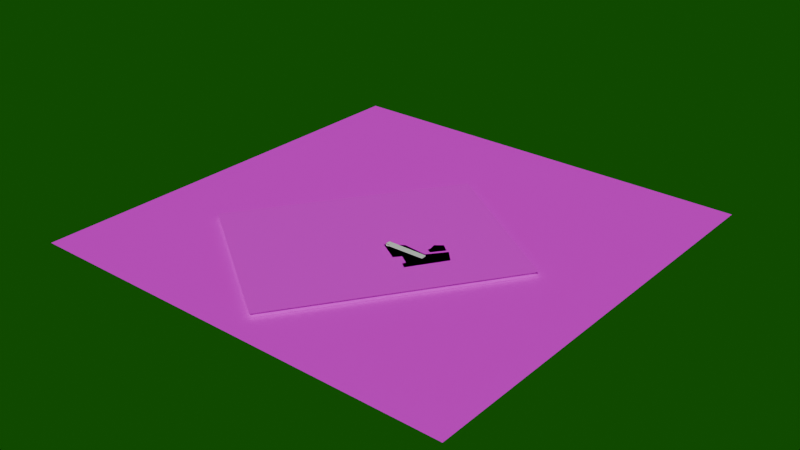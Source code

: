 # Source: reactor_entrance_atomic_shelter92.blend  (saved by Blender 5.1.29; exported with 4.5.12 LTS)
import bpy
from mathutils import Matrix  # noqa: F401  (used for matrix-valued properties, if any)

bpy.ops.wm.read_factory_settings(use_empty=True)
scene = bpy.context.scene
scene.name = 'Scene'

# ---- collections
col_area = bpy.data.collections.new('Area'); scene.collection.children.link(col_area)
col_szyny_d_wigu_na_800_ton___design_niepoliczony___pogl_dowo = bpy.data.collections.new('Szyny dźwigu na 800 ton - design niepoliczony - poglądowo'); scene.collection.children.link(col_szyny_d_wigu_na_800_ton___design_niepoliczony___pogl_dowo)
col_pomieszczenia_rozbieralne___niszczalne = bpy.data.collections.new('pomieszczenia rozbieralne / niszczalne'); scene.collection.children.link(col_pomieszczenia_rozbieralne___niszczalne)
col_pomieszczenia_nierozbieralne = bpy.data.collections.new('pomieszczenia nierozbieralne'); scene.collection.children.link(col_pomieszczenia_nierozbieralne)
col_doodads_and_critters = bpy.data.collections.new('doodads and critters'); scene.collection.children.link(col_doodads_and_critters)
col_base_mesh_boxes = bpy.data.collections.new('base mesh boxes'); scene.collection.children.link(col_base_mesh_boxes)

# ---- images (referenced by path relative to the original .blend; pixels are not part of the script)
import os
ASSET_DIR = os.environ.get("B2B_ASSET_DIR", "")  # directory of the original .blend (textures are referenced by path, not embedded)
HERE = os.path.dirname(os.path.abspath(__file__))  # packed textures are extracted next to this script under _unpacked/

def load_image(name, relpath, width, height, colorspace="sRGB"):
    """Load a texture the original file referenced (path relative to the .blend, or extracted next to this script)."""
    p = next((c for c in (os.path.join(HERE, relpath), os.path.join(ASSET_DIR, relpath)) if relpath and os.path.exists(c)), "")
    if p:
        img = bpy.data.images.load(p, check_existing=True)
        img.name = name
    else:  # same state as the original file: an image datablock whose file is absent (Cycles renders it pink)
        img = bpy.data.images.new(name, width, height)
        img.source = "FILE"
        img.filepath = "//" + (relpath or name)
    img.colorspace_settings.name = colorspace
    return img
img_plot_png = load_image('PLOT.PNG', 'textures/PLOT.PNG', 1024, 1024, 'sRGB')
img_textura_wody_color_png = load_image('textura_wody_color.png', 'textures/textura_wody_color.png', 1024, 1024, 'sRGB')
img_textura_wody_high_map_png_001 = load_image('textura_wody_high_map.png.001', 'textures/textura_wody_high_map.png', 1024, 1024, 'sRGB')
img_mapy_googlemaps_png = load_image('Mapy-googlemaps.png', 'textures/Mapy-googlemaps.png', 1024, 1024, 'sRGB')
img_mapy_hipsometria_png = load_image('Mapy-hipsometria.png', 'textures/Mapy-hipsometria.png', 1024, 1024, 'sRGB')

# ---- materials (node trees are filled in below, after node groups)
mat_material_003 = bpy.data.materials.new('Material.003')
mat_material_003.use_backface_culling = True
mat_material_003.use_raytrace_refraction = True
mat_material_003.use_screen_refraction = True
mat_material_005 = bpy.data.materials.new('Material.005')
mat_material_001 = bpy.data.materials.new('Material.001')
mat_material_002 = bpy.data.materials.new('Material.002')
mat_google_map = bpy.data.materials.new('google-map')
mat_google_map_001 = bpy.data.materials.new('google-map.001')
mat_dekontaminacja_materia = bpy.data.materials.new('Dekontaminacja_materiał')
mat_dekontaminacja_materia.use_backface_culling = True
mat_metalicsilver = bpy.data.materials.new('metalicsilver')
mat_material_007 = bpy.data.materials.new('Material.007')
mat_material_008 = bpy.data.materials.new('Material.008')
mat_material_011 = bpy.data.materials.new('Material.011')
mat_material_012 = bpy.data.materials.new('Material.012')
mat_material_012.use_backface_culling = True
mat_material_013 = bpy.data.materials.new('Material.013')
mat_walls_materials = bpy.data.materials.new('walls_materials')
mat_material_014 = bpy.data.materials.new('Material.014')
mat_material_010 = bpy.data.materials.new('Material.010')
mat_material_017 = bpy.data.materials.new('Material.017')
mat_material_006 = bpy.data.materials.new('Material.006')
mat_material_004 = bpy.data.materials.new('Material.004')
mat_material_004.use_backface_culling = True
mat_material = bpy.data.materials.new('Material')
mat_material.use_backface_culling = True
mat_dekontaminacja_materia__001 = bpy.data.materials.new('Dekontaminacja_materiał.001')
mat_dekontaminacja_materia__001.use_backface_culling = True

# ---- material node trees
mat_material_003.use_nodes = True; mat_material_003.node_tree.nodes.clear()
_N = mat_material_003.node_tree.nodes; _L = mat_material_003.node_tree.links
n0 = _N.new('ShaderNodeBsdfPrincipled'); n0.name = 'Principled BSDF'; n0.location = (-200, 100)
n1 = _N.new('ShaderNodeOutputMaterial'); n1.name = 'Material Output'; n1.location = (200, 100)
_L.new(n0.outputs[0], n1.inputs[0])
n1.is_active_output = True
mat_material_005.use_nodes = True; mat_material_005.node_tree.nodes.clear()
_N = mat_material_005.node_tree.nodes; _L = mat_material_005.node_tree.links
n0 = _N.new('ShaderNodeBsdfPrincipled'); n0.name = 'Principled BSDF'; n0.location = (-200, 100)
n0.inputs[0].default_value = (0.97, 1.0, 0.1865, 1.0)
n1 = _N.new('ShaderNodeOutputMaterial'); n1.name = 'Material Output'; n1.location = (200, 100)
_L.new(n0.outputs[0], n1.inputs[0])
n1.is_active_output = True
mat_material_001.use_nodes = True; mat_material_001.node_tree.nodes.clear()
_N = mat_material_001.node_tree.nodes; _L = mat_material_001.node_tree.links
n0 = _N.new('ShaderNodeBsdfPrincipled'); n0.name = 'Principled BSDF'; n0.location = (-200, 100)
n1 = _N.new('ShaderNodeOutputMaterial'); n1.name = 'Material Output'; n1.location = (200, 100)
n2 = _N.new('ShaderNodeTexImage'); n2.name = 'Image Texture'; n2.location = (-563, 93)
n2.image = img_plot_png
_L.new(n0.outputs[0], n1.inputs[0])
_L.new(n2.outputs[0], n0.inputs[0])
n1.is_active_output = True
mat_material_002.use_nodes = True; mat_material_002.node_tree.nodes.clear()
_N = mat_material_002.node_tree.nodes; _L = mat_material_002.node_tree.links
n0 = _N.new('ShaderNodeBsdfPrincipled'); n0.name = 'Principled BSDF'; n0.location = (-154, 259)
n0.inputs[1].default_value = 0.06818
n0.inputs[2].default_value = 0.4227
n0.inputs[3].default_value = 1.0
n1 = _N.new('ShaderNodeOutputMaterial'); n1.name = 'Material Output'; n1.location = (200, 100)
n2 = _N.new('ShaderNodeTexImage'); n2.name = 'Image Texture'; n2.location = (-562, -10)
n2.image = img_textura_wody_color_png
n3 = _N.new('ShaderNodeNormalMap'); n3.name = 'Normal Map'; n3.location = (-554, 292)
n4 = _N.new('ShaderNodeTexImage'); n4.name = 'Image Texture.001'; n4.location = (-913, 104)
n4.image = img_textura_wody_high_map_png_001
_L.new(n0.outputs[0], n1.inputs[0])
_L.new(n4.outputs[0], n3.inputs[1])
_L.new(n2.outputs[0], n0.inputs[0])
_L.new(n3.outputs[0], n0.inputs[5])
n1.is_active_output = True
mat_google_map.use_nodes = True; mat_google_map.node_tree.nodes.clear()
_N = mat_google_map.node_tree.nodes; _L = mat_google_map.node_tree.links
n0 = _N.new('ShaderNodeBsdfPrincipled'); n0.name = 'Principled BSDF'; n0.location = (-200, 100)
n1 = _N.new('ShaderNodeOutputMaterial'); n1.name = 'Material Output'; n1.location = (200, 100)
n2 = _N.new('ShaderNodeTexImage'); n2.name = 'Image Texture'; n2.location = (-563, 102)
n2.image = img_mapy_googlemaps_png
_L.new(n0.outputs[0], n1.inputs[0])
_L.new(n2.outputs[0], n0.inputs[0])
n1.is_active_output = True
mat_google_map_001.use_nodes = True; mat_google_map_001.node_tree.nodes.clear()
_N = mat_google_map_001.node_tree.nodes; _L = mat_google_map_001.node_tree.links
n0 = _N.new('ShaderNodeBsdfPrincipled'); n0.name = 'Principled BSDF'; n0.location = (-200, 100)
n1 = _N.new('ShaderNodeOutputMaterial'); n1.name = 'Material Output'; n1.location = (200, 100)
n2 = _N.new('ShaderNodeTexImage'); n2.name = 'Image Texture'; n2.location = (-563, 102)
n2.image = img_mapy_hipsometria_png
_L.new(n0.outputs[0], n1.inputs[0])
_L.new(n2.outputs[0], n0.inputs[0])
n1.is_active_output = True
mat_dekontaminacja_materia.use_nodes = True; mat_dekontaminacja_materia.node_tree.nodes.clear()
_N = mat_dekontaminacja_materia.node_tree.nodes; _L = mat_dekontaminacja_materia.node_tree.links
n0 = _N.new('ShaderNodeBsdfPrincipled'); n0.name = 'Principled BSDF'; n0.location = (-200, 100)
n0.inputs[0].default_value = (0.1739, 0.0518, 0.009512, 1.0)
n1 = _N.new('ShaderNodeOutputMaterial'); n1.name = 'Material Output'; n1.location = (200, 100)
_L.new(n0.outputs[0], n1.inputs[0])
n1.is_active_output = True
mat_metalicsilver.use_nodes = True; mat_metalicsilver.node_tree.nodes.clear()
_N = mat_metalicsilver.node_tree.nodes; _L = mat_metalicsilver.node_tree.links
n0 = _N.new('ShaderNodeBsdfPrincipled'); n0.name = 'Principled BSDF'; n0.location = (-200, 100)
n0.inputs[0].default_value = (0.1967, 0.1967, 0.1967, 1.0)
n0.inputs[1].default_value = 1.0
n1 = _N.new('ShaderNodeOutputMaterial'); n1.name = 'Material Output'; n1.location = (200, 100)
_L.new(n0.outputs[0], n1.inputs[0])
n1.is_active_output = True
mat_material_007.use_nodes = True; mat_material_007.node_tree.nodes.clear()
_N = mat_material_007.node_tree.nodes; _L = mat_material_007.node_tree.links
n0 = _N.new('ShaderNodeBsdfPrincipled'); n0.name = 'Principled BSDF'; n0.location = (-200, 100)
n0.inputs[0].default_value = (0.1023, 0.0349, 0.158, 1.0)
n1 = _N.new('ShaderNodeOutputMaterial'); n1.name = 'Material Output'; n1.location = (200, 100)
_L.new(n0.outputs[0], n1.inputs[0])
n1.is_active_output = True
mat_material_008.use_nodes = True; mat_material_008.node_tree.nodes.clear()
_N = mat_material_008.node_tree.nodes; _L = mat_material_008.node_tree.links
n0 = _N.new('ShaderNodeBsdfPrincipled'); n0.name = 'Principled BSDF'; n0.location = (-200, 100)
n0.inputs[0].default_value = (0.1023, 0.0349, 0.158, 1.0)
n1 = _N.new('ShaderNodeOutputMaterial'); n1.name = 'Material Output'; n1.location = (200, 100)
_L.new(n0.outputs[0], n1.inputs[0])
n1.is_active_output = True
mat_material_011.use_nodes = True; mat_material_011.node_tree.nodes.clear()
_N = mat_material_011.node_tree.nodes; _L = mat_material_011.node_tree.links
n0 = _N.new('ShaderNodeBsdfPrincipled'); n0.name = 'Principled BSDF'; n0.location = (-200, 100)
n0.inputs[0].default_value = (0.1023, 0.0349, 0.158, 1.0)
n1 = _N.new('ShaderNodeOutputMaterial'); n1.name = 'Material Output'; n1.location = (200, 100)
_L.new(n0.outputs[0], n1.inputs[0])
n1.is_active_output = True
mat_material_012.use_nodes = True; mat_material_012.node_tree.nodes.clear()
_N = mat_material_012.node_tree.nodes; _L = mat_material_012.node_tree.links
n0 = _N.new('ShaderNodeBsdfPrincipled'); n0.name = 'Principled BSDF'; n0.location = (-200, 100)
n0.inputs[0].default_value = (0.1023, 0.0349, 0.158, 1.0)
n1 = _N.new('ShaderNodeOutputMaterial'); n1.name = 'Material Output'; n1.location = (200, 100)
_L.new(n0.outputs[0], n1.inputs[0])
n1.is_active_output = True
mat_material_013.use_nodes = True; mat_material_013.node_tree.nodes.clear()
_N = mat_material_013.node_tree.nodes; _L = mat_material_013.node_tree.links
n0 = _N.new('ShaderNodeBsdfPrincipled'); n0.name = 'Principled BSDF'; n0.location = (-200, 100)
n0.inputs[0].default_value = (0.1023, 0.0349, 0.158, 1.0)
n1 = _N.new('ShaderNodeOutputMaterial'); n1.name = 'Material Output'; n1.location = (200, 100)
_L.new(n0.outputs[0], n1.inputs[0])
n1.is_active_output = True
mat_walls_materials.use_nodes = True; mat_walls_materials.node_tree.nodes.clear()
_N = mat_walls_materials.node_tree.nodes; _L = mat_walls_materials.node_tree.links
n0 = _N.new('ShaderNodeBsdfPrincipled'); n0.name = 'Principled BSDF'; n0.location = (-200, 100)
n0.inputs[0].default_value = (0.4498, 0.4498, 0.4498, 1.0)
n1 = _N.new('ShaderNodeOutputMaterial'); n1.name = 'Material Output'; n1.location = (200, 100)
_L.new(n0.outputs[0], n1.inputs[0])
n1.is_active_output = True
mat_material_014.use_nodes = True; mat_material_014.node_tree.nodes.clear()
_N = mat_material_014.node_tree.nodes; _L = mat_material_014.node_tree.links
n0 = _N.new('ShaderNodeBsdfPrincipled'); n0.name = 'Principled BSDF'; n0.location = (-200, 100)
n0.inputs[0].default_value = (0.1023, 0.0349, 0.158, 1.0)
n1 = _N.new('ShaderNodeOutputMaterial'); n1.name = 'Material Output'; n1.location = (200, 100)
_L.new(n0.outputs[0], n1.inputs[0])
n1.is_active_output = True
mat_material_010.use_nodes = True; mat_material_010.node_tree.nodes.clear()
_N = mat_material_010.node_tree.nodes; _L = mat_material_010.node_tree.links
n0 = _N.new('ShaderNodeBsdfPrincipled'); n0.name = 'Principled BSDF'; n0.location = (-200, 100)
n0.inputs[0].default_value = (0.0002728, 0.668, 0.8, 1.0)
n1 = _N.new('ShaderNodeOutputMaterial'); n1.name = 'Material Output'; n1.location = (200, 100)
_L.new(n0.outputs[0], n1.inputs[0])
n1.is_active_output = True
mat_material_017.use_nodes = True; mat_material_017.node_tree.nodes.clear()
_N = mat_material_017.node_tree.nodes; _L = mat_material_017.node_tree.links
n0 = _N.new('ShaderNodeBsdfPrincipled'); n0.name = 'Principled BSDF'; n0.location = (-200, 100)
n0.inputs[0].default_value = (0.8, 0.3429, 0.1551, 1.0)
n1 = _N.new('ShaderNodeOutputMaterial'); n1.name = 'Material Output'; n1.location = (200, 100)
_L.new(n0.outputs[0], n1.inputs[0])
n1.is_active_output = True
mat_material_006.use_nodes = True; mat_material_006.node_tree.nodes.clear()
_N = mat_material_006.node_tree.nodes; _L = mat_material_006.node_tree.links
n0 = _N.new('ShaderNodeBsdfPrincipled'); n0.name = 'Principled BSDF'; n0.location = (-200, 100)
n0.inputs[0].default_value = (0.1023, 0.0349, 0.158, 1.0)
n1 = _N.new('ShaderNodeOutputMaterial'); n1.name = 'Material Output'; n1.location = (200, 100)
_L.new(n0.outputs[0], n1.inputs[0])
n1.is_active_output = True
mat_material_004.use_nodes = True; mat_material_004.node_tree.nodes.clear()
_N = mat_material_004.node_tree.nodes; _L = mat_material_004.node_tree.links
n0 = _N.new('ShaderNodeBsdfPrincipled'); n0.name = 'Principled BSDF'; n0.location = (-200, 100)
n0.inputs[0].default_value = (0.04521, 0.02476, 0.8, 1.0)
n1 = _N.new('ShaderNodeOutputMaterial'); n1.name = 'Material Output'; n1.location = (200, 100)
_L.new(n0.outputs[0], n1.inputs[0])
n1.is_active_output = True
mat_material.use_nodes = True; mat_material.node_tree.nodes.clear()
_N = mat_material.node_tree.nodes; _L = mat_material.node_tree.links
n0 = _N.new('ShaderNodeBsdfPrincipled'); n0.name = 'Principled BSDF'; n0.location = (-200, 100)
n0.inputs[0].default_value = (0.8, 0.0, 0.0003288, 1.0)
n1 = _N.new('ShaderNodeOutputMaterial'); n1.name = 'Material Output'; n1.location = (200, 100)
_L.new(n0.outputs[0], n1.inputs[0])
n1.is_active_output = True
mat_dekontaminacja_materia__001.use_nodes = True; mat_dekontaminacja_materia__001.node_tree.nodes.clear()
_N = mat_dekontaminacja_materia__001.node_tree.nodes; _L = mat_dekontaminacja_materia__001.node_tree.links
n0 = _N.new('ShaderNodeBsdfPrincipled'); n0.name = 'Principled BSDF'; n0.location = (-200, 100)
n0.inputs[0].default_value = (0.1739, 0.0518, 0.009512, 1.0)
n1 = _N.new('ShaderNodeOutputMaterial'); n1.name = 'Material Output'; n1.location = (200, 100)
_L.new(n0.outputs[0], n1.inputs[0])
n1.is_active_output = True

# ---- world
world_world = bpy.data.worlds.new('World'); scene.world = world_world
world_world.use_nodes = True; world_world.node_tree.nodes.clear()
_N = world_world.node_tree.nodes; _L = world_world.node_tree.links
n0 = _N.new('ShaderNodeOutputWorld'); n0.name = 'World Output'; n0.location = (200, 100)
n1 = _N.new('ShaderNodeBackground'); n1.name = 'Background'; n1.location = (-200, 100)
n1.inputs[0].default_value = (0.004139, 0.08503, 0.001767, 1.0)
_L.new(n1.outputs[0], n0.inputs[0])
n0.is_active_output = True
world_world.color = (0.05088, 0.05088, 0.05088)
world_world.sun_shadow_jitter_overblur = 0.0

# ---- meshes
me_cube_003 = bpy.data.meshes.new('Cube.003')
me_cube_003.from_pydata([(-14.64, -1.121, -4.99), (-14.64, -1.121, 18.01), (-14.64, 1.726, -4.99), (-14.64, 1.726, 18.01), (-14.88, -1.121, -4.99), (-14.88, 0.5873, 18.01), (-14.88, 0.5873, -4.99), (4.187, 1.726, 18.01), (4.187, 1.726, -27.0), (4.187, -1.121, -27.0), (4.187, -1.121, 18.01), (4.968, 1.726, 18.01), (4.968, 1.726, -26.99), (4.968, -1.121, -26.99), (4.968, -1.121, 18.01), (4.187, -1.121, -77.0), (4.187, 1.726, -77.0), (4.968, -1.121, -77.0), (4.968, 1.726, -77.0), (3.713, -1.121, -26.99), (3.713, 1.726, -26.99), (-14.64, 0.5873, -4.99), (3.074, 0.5873, -15.99), (-14.64, 0.01778, -4.99), (3.074, 0.01778, -15.99), (-14.64, 0.01778, 18.01), (-14.88, 1.726, -4.99), (-14.64, 0.5873, 18.01), (-14.88, 0.3025, -4.99), (-14.88, 0.01778, 18.01), (-14.88, 0.01778, -4.99), (-14.88, 1.726, 18.01), (-14.88, -1.121, 18.01), (-14.76, 0.5873, -4.99), (3.238, 0.01778, -26.99), (3.238, 0.5873, -26.99), (-14.76, 0.01778, -4.99), (3.713, 0.01778, -26.99), (3.713, 0.5873, -26.99), (3.713, 1.726, -13.0), (3.713, -1.121, -13.0), (3.713, 0.01778, -13.0), (3.713, 0.5873, -13.0), (3.24, 0.5873, -17.99), (3.713, 0.01778, -17.99), (3.24, 0.01778, -17.99), (3.713, 0.5873, -17.99), (3.311, 0.5873, -13.0), (3.311, 0.01778, -13.0), (3.311, -1.121, -13.0), (3.074, -1.121, -15.99), (3.311, 0.5873, -13.0), (3.311, 1.726, 18.01), (3.074, 1.726, 18.01), (3.074, 1.726, -15.99), (3.311, 1.726, -13.0), (3.074, -1.121, 18.01), (3.311, -1.121, 18.01), (3.074, 0.01778, 18.01), (3.074, 0.5873, 18.01), (3.311, 0.01778, 18.01), (3.311, 0.5873, 18.01)], [], [(2, 26, 6, 33, 21), (42, 46, 38, 20, 39), (0, 4, 32, 1), (7, 11, 14, 10), (52, 7, 10, 57, 60, 61), (12, 13, 14, 11), (8, 12, 11, 7), (10, 14, 13, 9), (13, 17, 15, 9), (15, 17, 18, 16), (12, 18, 17, 13), (8, 16, 18, 12), (9, 15, 16, 8), (21, 33, 36, 23), (3, 31, 26, 2), (4, 30, 29, 32), (55, 39, 20, 8, 7, 52), (57, 10, 9, 19, 40, 49), (19, 9, 8, 20, 38, 37), (6, 26, 31, 5), (33, 6, 28), (33, 28, 36), (21, 35, 43, 22), (30, 28, 6, 5, 29), (23, 34, 35, 21), (23, 24, 45, 34), (28, 30, 36), (40, 19, 37, 44, 41), (27, 5, 31, 3), (25, 29, 5, 27), (1, 32, 29, 25), (23, 36, 30, 4, 0), (43, 35, 38, 46), (34, 37, 38, 35), (45, 43, 46, 44), (34, 45, 44, 37), (24, 22, 43, 45), (44, 46, 42, 41), (60, 48, 47, 61), (41, 42, 47, 48), (21, 22, 54, 2), (53, 54, 22, 59), (0, 50, 24, 23), (57, 49, 48, 60), (1, 56, 50, 0), (2, 54, 53, 3), (3, 53, 59, 58, 56, 1, 25, 27), (49, 40, 41, 48), (58, 24, 50, 56), (61, 51, 55, 52), (59, 22, 24, 58)])
_uv = me_cube_003.uv_layers.new(name='UVMap')
_uv.uv.foreach_set('vector', [0.375, 0.5, 0.375, 0.5, 0.375, 0.5165, 0.375, 0.5165, 0.375, 0.5165, 0.375, 0.5165, 0.375, 0.5165, 0.375, 0.5165, 0.375, 0.5, 0.375, 0.5, 0.375, 0.75, 0.375, 0.75, 0.625, 0.75, 0.625, 0.75, 0.625, 0.5, 0.625, 0.5, 0.625, 0.75, 0.625, 0.75, 0.625, 0.5, 0.625, 0.5, 0.625, 0.75, 0.625, 0.75, 0.625, 0.6667, 0.625, 0.5833, 0.375, 0.5, 0.375, 0.75, 0.625, 0.75, 0.625, 0.5, 0.375, 0.5, 0.375, 0.5, 0.625, 0.5, 0.625, 0.5, 0.625, 0.75, 0.625, 0.75, 0.375, 0.75, 0.375, 0.75, 0.375, 0.75, 0.375, 0.75, 0.375, 0.75, 0.375, 0.75, 0.375, 0.75, 0.375, 0.75, 0.375, 0.5, 0.375, 0.5, 0.375, 0.5, 0.375, 0.5, 0.375, 0.75, 0.375, 0.75, 0.375, 0.5, 0.375, 0.5, 0.375, 0.5, 0.375, 0.5, 0.375, 0.75, 0.375, 0.75, 0.375, 0.5, 0.375, 0.5, 0.375, 0.533, 0.375, 0.533, 0.375, 0.5495, 0.375, 0.5495, 0.625, 0.5, 0.625, 0.5, 0.375, 0.5, 0.375, 0.5, 0.375, 0.0, 0.375, 0.05, 0.625, 0.05, 0.625, 0.0, 0.375, 0.5, 0.375, 0.5, 0.375, 0.5, 0.375, 0.5, 0.625, 0.5, 0.625, 0.5, 0.625, 0.75, 0.625, 0.75, 0.375, 0.75, 0.375, 0.75, 0.375, 0.75, 0.375, 0.75, 0.375, 0.625, 0.375, 0.75, 0.375, 0.5, 0.375, 0.5, 0.375, 0.525, 0.375, 0.575, 0.375, 0.2, 0.375, 0.25, 0.625, 0.25, 0.625, 0.2, 0.375, 0.533, 0.375, 0.533, 0.375, 0.5412, 0.375, 0.533, 0.375, 0.5412, 0.375, 0.5495, 0.375, 0.5165, 0.375, 0.5327, 0.375, 0.5246, 0.375, 0.5165, 0.375, 0.1, 0.375, 0.125, 0.375, 0.15, 0.625, 0.15, 0.625, 0.1, 0.375, 0.5495, 0.375, 0.5495, 0.375, 0.5327, 0.375, 0.533, 0.375, 0.5495, 0.375, 0.5645, 0.375, 0.5577, 0.375, 0.5495, 0.375, 0.5412, 0.375, 0.5495, 0.375, 0.5495, 0.375, 0.5825, 0.375, 0.5825, 0.375, 0.566, 0.375, 0.566, 0.375, 0.566, 0.625, 0.6, 0.625, 0.6, 0.625, 0.5, 0.625, 0.5, 0.625, 0.7, 0.625, 0.7, 0.625, 0.6, 0.625, 0.6, 0.625, 0.75, 0.625, 0.75, 0.625, 0.7, 0.625, 0.7, 0.375, 0.566, 0.375, 0.566, 0.375, 0.566, 0.375, 0.5825, 0.375, 0.5825, 0.375, 0.5246, 0.375, 0.5327, 0.375, 0.533, 0.375, 0.5247, 0.375, 0.5495, 0.375, 0.5495, 0.375, 0.533, 0.375, 0.5327, 0.375, 0.5577, 0.375, 0.5246, 0.375, 0.5247, 0.375, 0.5577, 0.375, 0.5495, 0.375, 0.5577, 0.375, 0.5577, 0.375, 0.5495, 0.375, 0.5659, 0.375, 0.5165, 0.375, 0.5246, 0.375, 0.5577, 0.375, 0.566, 0.375, 0.5165, 0.375, 0.5165, 0.375, 0.566, 0.625, 0.6667, 0.375, 0.5659, 0.375, 0.5165, 0.625, 0.5833, 0.375, 0.566, 0.375, 0.5165, 0.375, 0.5165, 0.375, 0.5659, 0.375, 0.5165, 0.375, 0.5165, 0.375, 0.5, 0.375, 0.5, 0.625, 0.5, 0.375, 0.5, 0.375, 0.5165, 0.625, 0.5833, 0.375, 0.5825, 0.375, 0.5825, 0.375, 0.5659, 0.375, 0.566, 0.625, 0.75, 0.375, 0.5825, 0.375, 0.5659, 0.625, 0.6667, 0.625, 0.75, 0.625, 0.75, 0.375, 0.75, 0.375, 0.75, 0.375, 0.5, 0.375, 0.5, 0.625, 0.5, 0.625, 0.5, 0.625, 0.5, 0.625, 0.5, 0.625, 0.5833, 0.625, 0.6667, 0.625, 0.75, 0.625, 0.75, 0.625, 0.7, 0.625, 0.6, 0.375, 0.5825, 0.375, 0.5825, 0.375, 0.566, 0.375, 0.5659, 0.625, 0.6667, 0.375, 0.5659, 0.375, 0.5825, 0.625, 0.75, 0.625, 0.5833, 0.375, 0.5165, 0.375, 0.5, 0.625, 0.5, 0.625, 0.5833, 0.375, 0.5165, 0.375, 0.5659, 0.625, 0.6667])
_ca = me_cube_003.color_attributes.new('Attribute', 'BYTE_COLOR', 'CORNER')
_ca.data.foreach_set('color', [1.0, 1.0, 1.0, 1.0, 1.0, 1.0, 1.0, 1.0, 1.0, 1.0, 1.0, 1.0, 1.0, 1.0, 1.0, 1.0, 1.0, 1.0, 1.0, 1.0, 1.0, 1.0, 1.0, 1.0, 1.0, 1.0, 1.0, 1.0, 1.0, 1.0, 1.0, 1.0, 1.0, 1.0, 1.0, 1.0, 1.0, 1.0, 1.0, 1.0, 1.0, 1.0, 1.0, 1.0, 1.0, 1.0, 1.0, 1.0, 1.0, 1.0, 1.0, 1.0, 1.0, 1.0, 1.0, 1.0, 1.0, 1.0, 1.0, 1.0, 1.0, 1.0, 1.0, 1.0, 1.0, 1.0, 1.0, 1.0, 1.0, 1.0, 1.0, 1.0, 1.0, 1.0, 1.0, 1.0, 1.0, 1.0, 1.0, 1.0, 1.0, 1.0, 1.0, 1.0, 1.0, 1.0, 1.0, 1.0, 1.0, 1.0, 1.0, 1.0, 1.0, 1.0, 1.0, 1.0, 1.0, 1.0, 1.0, 1.0, 1.0, 1.0, 1.0, 1.0, 1.0, 1.0, 1.0, 1.0, 1.0, 1.0, 1.0, 1.0, 1.0, 1.0, 1.0, 1.0, 1.0, 1.0, 1.0, 1.0, 1.0, 1.0, 1.0, 1.0, 1.0, 1.0, 1.0, 1.0, 1.0, 1.0, 1.0, 1.0, 1.0, 1.0, 1.0, 1.0, 1.0, 1.0, 1.0, 1.0, 1.0, 1.0, 1.0, 1.0, 1.0, 1.0, 1.0, 1.0, 1.0, 1.0, 1.0, 1.0, 1.0, 1.0, 1.0, 1.0, 1.0, 1.0, 1.0, 1.0, 1.0, 1.0, 1.0, 1.0, 1.0, 1.0, 1.0, 1.0, 1.0, 1.0, 1.0, 1.0, 1.0, 1.0, 1.0, 1.0, 1.0, 1.0, 1.0, 1.0, 1.0, 1.0, 1.0, 1.0, 1.0, 1.0, 1.0, 1.0, 1.0, 1.0, 1.0, 1.0, 1.0, 1.0, 1.0, 1.0, 1.0, 1.0, 1.0, 1.0, 1.0, 1.0, 1.0, 1.0, 1.0, 1.0, 1.0, 1.0, 1.0, 1.0, 1.0, 1.0, 1.0, 1.0, 1.0, 1.0, 1.0, 1.0, 1.0, 1.0, 1.0, 1.0, 1.0, 1.0, 1.0, 1.0, 1.0, 1.0, 1.0, 1.0, 1.0, 1.0, 1.0, 1.0, 1.0, 1.0, 1.0, 1.0, 1.0, 1.0, 1.0, 1.0, 1.0, 1.0, 1.0, 1.0, 1.0, 1.0, 1.0, 1.0, 1.0, 1.0, 1.0, 1.0, 1.0, 1.0, 1.0, 1.0, 1.0, 1.0, 1.0, 1.0, 1.0, 1.0, 1.0, 1.0, 1.0, 1.0, 1.0, 1.0, 1.0, 1.0, 1.0, 1.0, 1.0, 1.0, 1.0, 1.0, 1.0, 1.0, 1.0, 1.0, 1.0, 1.0, 1.0, 1.0, 1.0, 1.0, 1.0, 1.0, 1.0, 1.0, 1.0, 1.0, 1.0, 1.0, 1.0, 1.0, 1.0, 1.0, 1.0, 1.0, 1.0, 1.0, 1.0, 1.0, 1.0, 1.0, 1.0, 1.0, 1.0, 1.0, 1.0, 1.0, 1.0, 1.0, 1.0, 1.0, 1.0, 1.0, 1.0, 1.0, 1.0, 1.0, 1.0, 1.0, 1.0, 1.0, 1.0, 1.0, 1.0, 1.0, 1.0, 1.0, 1.0, 1.0, 1.0, 1.0, 1.0, 1.0, 1.0, 1.0, 1.0, 1.0, 1.0, 1.0, 1.0, 1.0, 1.0, 1.0, 1.0, 1.0, 1.0, 1.0, 1.0, 1.0, 1.0, 1.0, 1.0, 1.0, 1.0, 1.0, 1.0, 1.0, 1.0, 1.0, 1.0, 1.0, 1.0, 1.0, 1.0, 1.0, 1.0, 1.0, 1.0, 1.0, 1.0, 1.0, 1.0, 1.0, 1.0, 1.0, 1.0, 1.0, 1.0, 1.0, 1.0, 1.0, 1.0, 1.0, 1.0, 1.0, 1.0, 1.0, 1.0, 1.0, 1.0, 1.0, 1.0, 1.0, 1.0, 1.0, 1.0, 1.0, 1.0, 1.0, 1.0, 1.0, 1.0, 1.0, 1.0, 1.0, 1.0, 1.0, 1.0, 1.0, 1.0, 1.0, 1.0, 1.0, 1.0, 1.0, 1.0, 1.0, 1.0, 1.0, 1.0, 1.0, 1.0, 1.0, 1.0, 1.0, 1.0, 1.0, 1.0, 1.0, 1.0, 1.0, 1.0, 1.0, 1.0, 1.0, 1.0, 1.0, 1.0, 1.0, 1.0, 1.0, 1.0, 1.0, 1.0, 1.0, 1.0, 1.0, 1.0, 1.0, 1.0, 1.0, 1.0, 1.0, 1.0, 1.0, 1.0, 1.0, 1.0, 1.0, 1.0, 1.0, 1.0, 1.0, 1.0, 1.0, 1.0, 1.0, 1.0, 1.0, 1.0, 1.0, 1.0, 1.0, 1.0, 1.0, 1.0, 1.0, 1.0, 1.0, 1.0, 1.0, 1.0, 1.0, 1.0, 1.0, 1.0, 1.0, 1.0, 1.0, 1.0, 1.0, 1.0, 1.0, 1.0, 1.0, 1.0, 1.0, 1.0, 1.0, 1.0, 1.0, 1.0, 1.0, 1.0, 1.0, 1.0, 1.0, 1.0, 1.0, 1.0, 1.0, 1.0, 1.0, 1.0, 1.0, 1.0, 1.0, 1.0, 1.0, 1.0, 1.0, 1.0, 1.0, 1.0, 1.0, 1.0, 1.0, 1.0, 1.0, 1.0, 1.0, 1.0, 1.0, 1.0, 1.0, 1.0, 1.0, 1.0, 1.0, 1.0, 1.0, 1.0, 1.0, 1.0, 1.0, 1.0, 1.0, 1.0, 1.0, 1.0, 1.0, 1.0, 1.0, 1.0, 1.0, 1.0, 1.0, 1.0, 1.0, 1.0, 1.0, 1.0, 1.0, 1.0, 1.0, 1.0, 1.0, 1.0, 1.0, 1.0, 1.0, 1.0, 1.0, 1.0, 1.0, 1.0, 1.0, 1.0, 1.0, 1.0, 1.0, 1.0, 1.0, 1.0, 1.0, 1.0, 1.0, 1.0, 1.0, 1.0, 1.0, 1.0, 1.0, 1.0, 1.0, 1.0, 1.0, 1.0, 1.0, 1.0, 1.0, 1.0, 1.0, 1.0, 1.0, 1.0, 1.0, 1.0, 1.0, 1.0, 1.0, 1.0, 1.0, 1.0, 1.0, 1.0, 1.0, 1.0, 1.0, 1.0, 1.0, 1.0, 1.0, 1.0, 1.0, 1.0, 1.0, 1.0, 1.0, 1.0, 1.0, 1.0, 1.0, 1.0, 1.0, 1.0, 1.0, 1.0, 1.0, 1.0, 1.0, 1.0, 1.0, 1.0, 1.0, 1.0, 1.0, 1.0, 1.0, 1.0, 1.0, 1.0, 1.0, 1.0, 1.0, 1.0, 1.0, 1.0, 1.0, 1.0, 1.0, 1.0, 1.0, 1.0, 1.0, 1.0, 1.0, 1.0, 1.0, 1.0, 1.0, 1.0, 1.0, 1.0, 1.0, 1.0, 1.0, 1.0, 1.0, 1.0, 1.0, 1.0, 1.0, 1.0, 1.0, 1.0, 1.0, 1.0, 1.0, 1.0, 1.0, 1.0, 1.0, 1.0, 1.0, 1.0, 1.0, 1.0, 1.0, 1.0, 1.0, 1.0, 1.0, 1.0, 1.0, 1.0, 1.0, 1.0, 1.0, 1.0, 1.0, 1.0, 1.0, 1.0, 1.0, 1.0, 1.0, 1.0, 1.0, 1.0, 1.0, 1.0, 1.0, 1.0, 1.0, 1.0, 1.0, 1.0, 1.0, 1.0, 1.0, 1.0, 1.0, 1.0, 1.0, 1.0, 1.0, 1.0, 1.0, 1.0, 1.0, 1.0, 1.0, 1.0, 1.0, 1.0, 1.0, 1.0, 1.0, 1.0, 1.0, 1.0, 1.0, 1.0, 1.0, 1.0, 1.0, 1.0, 1.0, 1.0, 1.0, 1.0, 1.0, 1.0, 1.0, 1.0, 1.0, 1.0, 1.0, 1.0, 1.0, 1.0, 1.0, 1.0, 1.0, 1.0, 1.0, 1.0, 1.0, 1.0, 1.0, 1.0, 1.0, 1.0, 1.0, 1.0, 1.0, 1.0, 1.0, 1.0, 1.0, 1.0, 1.0, 1.0, 1.0, 1.0, 1.0, 1.0, 1.0, 1.0, 1.0, 1.0, 1.0, 1.0, 1.0, 1.0, 1.0, 1.0, 1.0, 1.0, 1.0, 1.0, 1.0, 1.0, 1.0, 1.0, 1.0, 1.0, 1.0, 1.0, 1.0, 1.0, 1.0, 1.0, 1.0, 1.0, 1.0, 1.0, 1.0, 1.0, 1.0, 1.0, 1.0, 1.0, 1.0, 1.0, 1.0, 1.0, 1.0, 1.0, 1.0, 1.0, 1.0, 1.0, 1.0, 1.0, 1.0, 1.0, 1.0, 1.0, 1.0, 1.0, 1.0, 1.0, 1.0, 1.0, 1.0, 1.0, 1.0, 1.0, 1.0, 1.0, 1.0, 1.0, 1.0])
me_cube_003.materials.append(mat_material_003)
me_cube_003.update()
me_cube_001 = bpy.data.meshes.new('Cube.001')
me_cube_001.from_pydata([(-6.0, -1.5, -0.4952), (-6.0, -1.5, 0.4952), (-6.0, 1.5, -0.4952), (-6.0, 1.5, 0.4952), (6.0, -1.5, -0.4952), (6.0, -1.5, 0.4952), (6.0, 1.5, -0.4952), (6.0, 1.5, 0.4952)], [], [(0, 1, 3, 2), (2, 3, 7, 6), (6, 7, 5, 4), (4, 5, 1, 0), (2, 6, 4, 0), (7, 3, 1, 5)])
_uv = me_cube_001.uv_layers.new(name='UVMap')
_uv.uv.foreach_set('vector', [0.375, 0.0, 0.625, 0.0, 0.625, 0.25, 0.375, 0.25, 0.375, 0.25, 0.625, 0.25, 0.625, 0.5, 0.375, 0.5, 0.375, 0.5, 0.625, 0.5, 0.625, 0.75, 0.375, 0.75, 0.375, 0.75, 0.625, 0.75, 0.625, 1.0, 0.375, 1.0, 0.125, 0.5, 0.375, 0.5, 0.375, 0.75, 0.125, 0.75, 0.625, 0.5, 0.875, 0.5, 0.875, 0.75, 0.625, 0.75])
me_cube_001.materials.append(mat_material_005)
me_cube_001.update()
me_area = bpy.data.meshes.new('Area')
me_area.from_pydata([(-0.9405, 0.8666, 0.0), (-0.311, 0.6382, 0.0), (0.09278, -0.09636, 0.0), (0.8504, -0.1519, 0.0), (0.734, -0.6676, 0.0), (-0.7358, -0.7005, 0.0), (-0.7237, -0.449, 0.0), (-0.6012, -0.4438, 0.0), (-0.6012, -0.02171, 0.0), (-0.8928, -0.002772, 0.0), (0.2771, 0.1712, 0.0), (0.3831, 0.2167, 0.0), (0.5396, 0.3934, 0.0), (0.8384, 0.3063, 0.0), (0.8034, -0.04334, 0.0), (0.2872, -0.01557, 0.0)], [], [(9, 8, 7, 6, 5, 4, 3, 2, 1, 0), (15, 14, 13, 12, 11, 10)])
_uv = me_area.uv_layers.new(name='UVMap')
_uv.uv.foreach_set('vector', [0.05034, 0.4269, 0.2447, 0.4219, 0.2359, 0.1997, 0.174, 0.1871, 0.169, 0.08359, 0.886, 0.08737, 0.9339, 0.3196, 0.5653, 0.3474, 0.3621, 0.7551, 0.07811, 0.8258, 0.6625, 0.3878, 0.9352, 0.3739, 0.944, 0.5771, 0.7888, 0.5923, 0.7105, 0.5039, 0.6575, 0.4812])
me_area.materials.append(mat_material_001)
me_area.update()
me_flat_plan = bpy.data.meshes.new('flat plan')
me_flat_plan.from_pydata([(-1.089, -0.8315, 0.0), (0.9115, -0.8315, 0.0), (-1.089, 1.168, 0.0), (0.9115, 1.168, 0.0), (-0.9323, 0.8201, 0.0), (-0.3643, 0.6787, 0.0), (0.04219, -0.1367, 0.0), (0.7794, -0.1923, 0.0), (0.6834, -0.6568, 0.0), (-0.7505, -0.6644, 0.0), (-0.7404, -0.4574, 0.0), (-0.6167, -0.4321, 0.0), (-0.5991, 0.01221, 0.0), (-0.9878, 0.02231, 0.0), (0.2265, 0.1309, 0.0), (0.3325, 0.1763, 0.0), (0.489, 0.353, 0.0), (0.7996, 0.3227, 0.0), (0.7819, -0.08372, 0.0), (0.2366, -0.05595, 0.0)], [], [(0, 1, 7, 8, 9, 10, 11, 12, 13), (13, 12, 11, 10, 9, 8, 7, 6, 5, 4), (4, 5, 6, 14, 15, 16, 17, 3, 2, 0, 13), (3, 17, 18, 19, 14, 6, 7, 1), (19, 18, 17, 16, 15, 14)])
_uv = me_flat_plan.uv_layers.new(name='UVMap')
_uv.uv.foreach_set('vector', [0.0, 0.0, 1.0, 0.0, 0.9339, 0.3196, 0.886, 0.08737, 0.169, 0.08359, 0.174, 0.1871, 0.2359, 0.1997, 0.2447, 0.4219, 0.05034, 0.4269, 0.05034, 0.4269, 0.2447, 0.4219, 0.2359, 0.1997, 0.174, 0.1871, 0.169, 0.08359, 0.886, 0.08737, 0.9339, 0.3196, 0.5653, 0.3474, 0.3621, 0.7551, 0.07811, 0.8258, 0.07811, 0.8258, 0.3621, 0.7551, 0.5653, 0.3474, 0.6575, 0.4812, 0.7105, 0.5039, 0.7888, 0.5923, 0.944, 0.5771, 1.0, 1.0, 0.0, 1.0, 0.0, 0.0, 0.05034, 0.4269, 1.0, 1.0, 0.944, 0.5771, 0.9352, 0.3739, 0.6625, 0.3878, 0.6575, 0.4812, 0.5653, 0.3474, 0.9339, 0.3196, 1.0, 0.0, 0.6625, 0.3878, 0.9352, 0.3739, 0.944, 0.5771, 0.7888, 0.5923, 0.7105, 0.5039, 0.6575, 0.4812])
me_flat_plan.materials.append(mat_material_002)
me_flat_plan.update()
me_plane = bpy.data.meshes.new('Plane')
me_plane.from_pydata([(-1.269, -1.269, 0.0), (1.269, -1.269, 0.0), (-1.269, 1.269, 0.0), (1.269, 1.269, 0.0)], [], [(0, 1, 3, 2)])
_uv = me_plane.uv_layers.new(name='UVMap')
_uv.uv.foreach_set('vector', [0.0, 0.0, 1.0, 0.0, 1.0, 1.0, 0.0, 1.0])
me_plane.materials.append(mat_google_map)
me_plane.update()
me_plane_001 = bpy.data.meshes.new('Plane.001')
me_plane_001.from_pydata([(-1.0, -1.0, 0.0), (1.0, -1.0, 0.0), (-1.0, 1.0, 0.0), (1.0, 1.0, 0.0)], [], [(0, 1, 3, 2)])
_uv = me_plane_001.uv_layers.new(name='UVMap')
_uv.uv.foreach_set('vector', [0.0, 0.0, 1.0, 0.0, 1.0, 1.0, 0.0, 1.0])
me_plane_001.materials.append(mat_google_map_001)
me_plane_001.update()
me_szyna_przysufitowa = bpy.data.meshes.new('szyna przysufitowa')
me_szyna_przysufitowa.from_pydata([(4.117e-06, -2.0, -6.0), (0.0004807, 3.0, -6.0), (83.0, -2.0, -6.0), (83.0, 3.0, -6.0), (4.117e-06, -2.0, 4.0), (0.0004807, 3.0, 4.0), (83.0, -2.0, 4.0), (83.0, 3.0, 4.0)], [], [(0, 1, 3, 2), (2, 3, 7, 6), (6, 7, 5, 4), (4, 5, 1, 0), (2, 6, 4, 0), (7, 3, 1, 5)])
_uv = me_szyna_przysufitowa.uv_layers.new(name='UVMap')
_uv.uv.foreach_set('vector', [0.375, 0.0, 0.625, 0.0, 0.625, 0.25, 0.375, 0.25, 0.375, 0.25, 0.625, 0.25, 0.625, 0.5, 0.375, 0.5, 0.375, 0.5, 0.625, 0.5, 0.625, 0.75, 0.375, 0.75, 0.375, 0.75, 0.625, 0.75, 0.625, 1.0, 0.375, 1.0, 0.125, 0.5, 0.375, 0.5, 0.375, 0.75, 0.125, 0.75, 0.625, 0.5, 0.875, 0.5, 0.875, 0.75, 0.625, 0.75])
me_szyna_przysufitowa.materials.append(mat_dekontaminacja_materia)
me_szyna_przysufitowa.update()
me_szyna_przysufitowa_003 = bpy.data.meshes.new('szyna przysufitowa.003')
me_szyna_przysufitowa_003.from_pydata([(-35.19, -1.5, 0.0), (-35.19, 1.5, 0.0), (35.19, -1.5, 0.0), (35.19, 1.5, 0.0), (-35.19, -1.5, 4.0), (-35.19, 1.5, 4.0), (35.19, -1.5, 4.0), (35.19, 1.5, 4.0)], [], [(0, 1, 3, 2), (2, 3, 7, 6), (6, 7, 5, 4), (4, 5, 1, 0), (2, 6, 4, 0), (7, 3, 1, 5)])
_uv = me_szyna_przysufitowa_003.uv_layers.new(name='UVMap')
_uv.uv.foreach_set('vector', [0.375, 0.0, 0.625, 0.0, 0.625, 0.25, 0.375, 0.25, 0.375, 0.25, 0.625, 0.25, 0.625, 0.5, 0.375, 0.5, 0.375, 0.5, 0.625, 0.5, 0.625, 0.75, 0.375, 0.75, 0.375, 0.75, 0.625, 0.75, 0.625, 1.0, 0.375, 1.0, 0.125, 0.5, 0.375, 0.5, 0.375, 0.75, 0.125, 0.75, 0.625, 0.5, 0.875, 0.5, 0.875, 0.75, 0.625, 0.75])
me_szyna_przysufitowa_003.materials.append(mat_dekontaminacja_materia)
me_szyna_przysufitowa_003.update()
me_szyna_przysufitowa_004 = bpy.data.meshes.new('szyna przysufitowa.004')
me_szyna_przysufitowa_004.from_pydata([(3.815e-06, 6.39e-05, 2.0), (0.0004808, 2.0, 2.0), (83.0, 6.199e-05, 2.0), (83.0, 2.0, 2.0), (3.815e-06, 6.39e-05, 4.0), (0.0004808, 2.0, 4.0), (83.0, 6.199e-05, 4.0), (83.0, 2.0, 4.0)], [], [(0, 1, 3, 2), (2, 3, 7, 6), (6, 7, 5, 4), (4, 5, 1, 0), (2, 6, 4, 0), (7, 3, 1, 5)])
_uv = me_szyna_przysufitowa_004.uv_layers.new(name='UVMap')
_uv.uv.foreach_set('vector', [0.375, 0.0, 0.625, 0.0, 0.625, 0.25, 0.375, 0.25, 0.375, 0.25, 0.625, 0.25, 0.625, 0.5, 0.375, 0.5, 0.375, 0.5, 0.625, 0.5, 0.625, 0.75, 0.375, 0.75, 0.375, 0.75, 0.625, 0.75, 0.625, 1.0, 0.375, 1.0, 0.125, 0.5, 0.375, 0.5, 0.375, 0.75, 0.125, 0.75, 0.625, 0.5, 0.875, 0.5, 0.875, 0.75, 0.625, 0.75])
me_szyna_przysufitowa_004.materials.append(mat_dekontaminacja_materia)
me_szyna_przysufitowa_004.update()
me_szyna_przysufitowa_005 = bpy.data.meshes.new('szyna przysufitowa.005')
me_szyna_przysufitowa_005.from_pydata([(3.815e-06, 6.39e-05, 2.0), (0.0004808, 2.0, 2.0), (83.0, 6.199e-05, 2.0), (83.0, 2.0, 2.0), (3.815e-06, 6.39e-05, 4.0), (0.0004808, 2.0, 4.0), (83.0, 6.199e-05, 4.0), (83.0, 2.0, 4.0)], [], [(0, 1, 3, 2), (2, 3, 7, 6), (6, 7, 5, 4), (4, 5, 1, 0), (2, 6, 4, 0), (7, 3, 1, 5)])
_uv = me_szyna_przysufitowa_005.uv_layers.new(name='UVMap')
_uv.uv.foreach_set('vector', [0.375, 0.0, 0.625, 0.0, 0.625, 0.25, 0.375, 0.25, 0.375, 0.25, 0.625, 0.25, 0.625, 0.5, 0.375, 0.5, 0.375, 0.5, 0.625, 0.5, 0.625, 0.75, 0.375, 0.75, 0.375, 0.75, 0.625, 0.75, 0.625, 1.0, 0.375, 1.0, 0.125, 0.5, 0.375, 0.5, 0.375, 0.75, 0.125, 0.75, 0.625, 0.5, 0.875, 0.5, 0.875, 0.75, 0.625, 0.75])
me_szyna_przysufitowa_005.materials.append(mat_dekontaminacja_materia)
me_szyna_przysufitowa_005.update()
me_cube_002 = bpy.data.meshes.new('Cube.002')
me_cube_002.from_pydata([(-1.04, -1.103, -4.768e-07), (-1.04, -1.103, 62.0), (-1.04, 1.103, -4.768e-07), (-1.04, 1.103, 62.0), (1.04, -1.103, -4.768e-07), (1.04, -1.103, 62.0), (1.04, 1.103, -4.768e-07), (1.04, 1.103, 62.0)], [], [(0, 1, 3, 2), (2, 3, 7, 6), (6, 7, 5, 4), (4, 5, 1, 0), (2, 6, 4, 0), (7, 3, 1, 5)])
_uv = me_cube_002.uv_layers.new(name='UVMap')
_uv.uv.foreach_set('vector', [0.375, 0.0, 0.625, 0.0, 0.625, 0.25, 0.375, 0.25, 0.375, 0.25, 0.625, 0.25, 0.625, 0.5, 0.375, 0.5, 0.375, 0.5, 0.625, 0.5, 0.625, 0.75, 0.375, 0.75, 0.375, 0.75, 0.625, 0.75, 0.625, 1.0, 0.375, 1.0, 0.125, 0.5, 0.375, 0.5, 0.375, 0.75, 0.125, 0.75, 0.625, 0.5, 0.875, 0.5, 0.875, 0.75, 0.625, 0.75])
me_cube_002.materials.append(mat_metalicsilver)
me_cube_002.update()
me_cube_009 = bpy.data.meshes.new('Cube.009')
me_cube_009.from_pydata([(-0.5, 1.526e-05, -7.629e-06), (-0.5, 1.526e-05, 2.89), (-0.5, 2.0, -7.629e-06), (-0.5, 2.0, 2.89), (0.0, 1.526e-05, 0.0), (0.0, 1.526e-05, 2.89), (0.0, 2.0, 0.0), (0.0, 2.0, 2.89), (-0.5, 1.0, -7.629e-06), (-0.5, 1.0, 2.89), (0.0, 1.0, 0.0), (0.0, 1.0, 2.89)], [], [(8, 9, 3, 2), (2, 3, 7, 6), (10, 11, 5, 4), (4, 5, 1, 0), (8, 10, 4, 0), (11, 9, 1, 5), (7, 3, 9, 11), (2, 6, 10, 8), (6, 7, 11, 10), (0, 1, 9, 8)])
_uv = me_cube_009.uv_layers.new(name='UVMap')
_uv.uv.foreach_set('vector', [0.375, 0.125, 0.625, 0.125, 0.625, 0.25, 0.375, 0.25, 0.375, 0.25, 0.625, 0.25, 0.625, 0.5, 0.375, 0.5, 0.375, 0.625, 0.625, 0.625, 0.625, 0.75, 0.375, 0.75, 0.375, 0.75, 0.625, 0.75, 0.625, 1.0, 0.375, 1.0, 0.125, 0.625, 0.375, 0.625, 0.375, 0.75, 0.125, 0.75, 0.625, 0.625, 0.875, 0.625, 0.875, 0.75, 0.625, 0.75, 0.625, 0.5, 0.875, 0.5, 0.875, 0.625, 0.625, 0.625, 0.125, 0.5, 0.375, 0.5, 0.375, 0.625, 0.125, 0.625, 0.375, 0.5, 0.625, 0.5, 0.625, 0.625, 0.375, 0.625, 0.375, 0.0, 0.625, 0.0, 0.625, 0.125, 0.375, 0.125])
me_cube_009.materials.append(mat_material_007)
me_cube_009.update()
me_cube_010 = bpy.data.meshes.new('Cube.010')
me_cube_010.from_pydata([(-0.5, -12.5, -7.629e-06), (-0.5, -12.5, 9.0), (-0.5, 8.742e-08, -7.629e-06), (-0.5, 8.742e-08, 9.0), (-1.526e-05, -12.5, 0.0), (-1.526e-05, -12.5, 9.0), (-1.526e-05, 8.742e-08, 0.0), (-1.526e-05, 8.742e-08, 9.0)], [], [(0, 1, 3, 2), (2, 3, 7, 6), (6, 7, 5, 4), (4, 5, 1, 0), (2, 6, 4, 0), (7, 3, 1, 5)])
_uv = me_cube_010.uv_layers.new(name='UVMap')
_uv.uv.foreach_set('vector', [0.375, 0.0, 0.625, 0.0, 0.625, 0.25, 0.375, 0.25, 0.375, 0.25, 0.625, 0.25, 0.625, 0.5, 0.375, 0.5, 0.375, 0.5, 0.625, 0.5, 0.625, 0.75, 0.375, 0.75, 0.375, 0.75, 0.625, 0.75, 0.625, 1.0, 0.375, 1.0, 0.125, 0.5, 0.375, 0.5, 0.375, 0.75, 0.125, 0.75, 0.625, 0.5, 0.875, 0.5, 0.875, 0.75, 0.625, 0.75])
me_cube_010.materials.append(mat_material_008)
me_cube_010.update()
me_cube_013 = bpy.data.meshes.new('Cube.013')
me_cube_013.from_pydata([(-0.5, 1.526e-05, -7.629e-06), (-0.5, 1.526e-05, 2.49), (-0.5, 2.0, -7.629e-06), (-0.5, 2.0, 2.49), (0.0, 1.526e-05, 0.0), (0.0, 1.526e-05, 2.49), (0.0, 2.0, 0.0), (0.0, 2.0, 2.49), (-0.5, 1.0, -7.629e-06), (-0.5, 1.0, 2.49), (0.0, 1.0, 0.0), (0.0, 1.0, 2.49)], [], [(8, 9, 3, 2), (2, 3, 7, 6), (10, 11, 5, 4), (4, 5, 1, 0), (8, 10, 4, 0), (11, 9, 1, 5), (7, 3, 9, 11), (2, 6, 10, 8), (6, 7, 11, 10), (0, 1, 9, 8)])
_uv = me_cube_013.uv_layers.new(name='UVMap')
_uv.uv.foreach_set('vector', [0.375, 0.125, 0.625, 0.125, 0.625, 0.25, 0.375, 0.25, 0.375, 0.25, 0.625, 0.25, 0.625, 0.5, 0.375, 0.5, 0.375, 0.625, 0.625, 0.625, 0.625, 0.75, 0.375, 0.75, 0.375, 0.75, 0.625, 0.75, 0.625, 1.0, 0.375, 1.0, 0.125, 0.625, 0.375, 0.625, 0.375, 0.75, 0.125, 0.75, 0.625, 0.625, 0.875, 0.625, 0.875, 0.75, 0.625, 0.75, 0.625, 0.5, 0.875, 0.5, 0.875, 0.625, 0.625, 0.625, 0.125, 0.5, 0.375, 0.5, 0.375, 0.625, 0.125, 0.625, 0.375, 0.5, 0.625, 0.5, 0.625, 0.625, 0.375, 0.625, 0.375, 0.0, 0.625, 0.0, 0.625, 0.125, 0.375, 0.125])
me_cube_013.materials.append(mat_material_011)
me_cube_013.update()
me_cube_014 = bpy.data.meshes.new('Cube.014')
me_cube_014.from_pydata([(-0.5, 1.526e-05, -0.4), (-0.5, 1.526e-05, 2.49), (-0.5, 2.0, -0.4), (-0.5, 2.0, 2.49), (0.0, 1.526e-05, -0.4), (0.0, 1.526e-05, 2.49), (0.0, 2.0, -0.4), (0.0, 2.0, 2.49), (-0.5, 1.0, -0.4), (-0.5, 1.0, 2.49), (0.0, 1.0, -0.4), (0.0, 1.0, 2.49)], [], [(8, 9, 3, 2), (2, 3, 7, 6), (10, 11, 5, 4), (4, 5, 1, 0), (8, 10, 4, 0), (11, 9, 1, 5), (7, 3, 9, 11), (2, 6, 10, 8), (6, 7, 11, 10), (0, 1, 9, 8)])
_uv = me_cube_014.uv_layers.new(name='UVMap')
_uv.uv.foreach_set('vector', [0.375, 0.125, 0.625, 0.125, 0.625, 0.25, 0.375, 0.25, 0.375, 0.25, 0.625, 0.25, 0.625, 0.5, 0.375, 0.5, 0.375, 0.625, 0.625, 0.625, 0.625, 0.75, 0.375, 0.75, 0.375, 0.75, 0.625, 0.75, 0.625, 1.0, 0.375, 1.0, 0.125, 0.625, 0.375, 0.625, 0.375, 0.75, 0.125, 0.75, 0.625, 0.625, 0.875, 0.625, 0.875, 0.75, 0.625, 0.75, 0.625, 0.5, 0.875, 0.5, 0.875, 0.625, 0.625, 0.625, 0.125, 0.5, 0.375, 0.5, 0.375, 0.625, 0.125, 0.625, 0.375, 0.5, 0.625, 0.5, 0.625, 0.625, 0.375, 0.625, 0.375, 0.0, 0.625, 0.0, 0.625, 0.125, 0.375, 0.125])
me_cube_014.materials.append(mat_material_012)
me_cube_014.update()
me_cube_015 = bpy.data.meshes.new('Cube.015')
me_cube_015.from_pydata([(-0.5, 1.526e-05, -7.629e-06), (-0.5, 1.526e-05, 2.49), (-0.5, 2.0, -7.629e-06), (-0.5, 2.0, 2.49), (0.0, 1.526e-05, 0.0), (0.0, 1.526e-05, 2.49), (0.0, 2.0, 0.0), (0.0, 2.0, 2.49), (-0.5, 1.0, -7.629e-06), (-0.5, 1.0, 2.49), (0.0, 1.0, 0.0), (0.0, 1.0, 2.49)], [], [(8, 9, 3, 2), (2, 3, 7, 6), (10, 11, 5, 4), (4, 5, 1, 0), (8, 10, 4, 0), (11, 9, 1, 5), (7, 3, 9, 11), (2, 6, 10, 8), (6, 7, 11, 10), (0, 1, 9, 8)])
_uv = me_cube_015.uv_layers.new(name='UVMap')
_uv.uv.foreach_set('vector', [0.375, 0.125, 0.625, 0.125, 0.625, 0.25, 0.375, 0.25, 0.375, 0.25, 0.625, 0.25, 0.625, 0.5, 0.375, 0.5, 0.375, 0.625, 0.625, 0.625, 0.625, 0.75, 0.375, 0.75, 0.375, 0.75, 0.625, 0.75, 0.625, 1.0, 0.375, 1.0, 0.125, 0.625, 0.375, 0.625, 0.375, 0.75, 0.125, 0.75, 0.625, 0.625, 0.875, 0.625, 0.875, 0.75, 0.625, 0.75, 0.625, 0.5, 0.875, 0.5, 0.875, 0.625, 0.625, 0.625, 0.125, 0.5, 0.375, 0.5, 0.375, 0.625, 0.125, 0.625, 0.375, 0.5, 0.625, 0.5, 0.625, 0.625, 0.375, 0.625, 0.375, 0.0, 0.625, 0.0, 0.625, 0.125, 0.375, 0.125])
me_cube_015.materials.append(mat_material_013)
me_cube_015.update()
me_blastproof_removable_block_geometry_001 = bpy.data.meshes.new('Blastproof_Removable_Block_geometry.001')
me_blastproof_removable_block_geometry_001.from_pydata([(11.0, -11.8, -4.0), (11.01, -11.8, -1.0), (11.0, 2.024, -4.0), (11.01, 2.107, -1.0), (-1.469e-06, -11.8, -4.0), (-1.469e-06, -11.8, -1.0), (0.004798, 2.024, -4.0), (0.004805, 2.065, -1.0), (8.002, 2.024, -4.0), (8.001, 2.107, -1.0), (7.998, -11.8, -4.0), (7.998, -11.8, -1.0), (11.0, -17.92, -4.0), (11.0, -17.92, -1.0), (7.998, -17.92, -1.0), (7.998, -17.92, -4.0), (11.0, 2.024, -17.0), (11.0, -11.8, -17.0), (8.002, 2.024, -17.0), (7.998, -11.8, -17.0), (11.0, -17.92, -17.0), (7.998, -17.92, -17.0), (11.0, -11.8, 83.0), (11.0, 2.107, 83.0), (7.998, -11.8, 83.0), (8.001, 2.107, 83.0), (7.998, -17.92, 83.0), (11.0, -17.92, 83.0), (11.0, -0.9169, -4.0), (11.01, -0.9169, -1.0), (0.002398, -0.9169, -4.0), (0.002398, -0.9169, -1.0), (7.999, -0.9169, -1.0), (8.0, -0.9169, -4.0), (11.0, -0.9169, -17.0), (8.0, -0.9169, -17.0), (11.0, -0.9169, 83.0), (7.999, -0.9169, 83.0), (0.002394, -0.9169, -1.0), (0.002395, -0.9169, 83.0), (0.004812, 2.107, 83.0), (11.0, -17.92, 36.5), (7.997, -17.92, 36.5), (11.01, -11.8, 36.5), (10.74, 2.108, 36.5), (7.999, 2.107, 36.5), (7.998, -11.8, 36.5), (7.999, -0.9437, 36.5), (11.01, -0.9169, 36.5), (7.998, -17.92, 33.5), (8.001, 2.107, 33.5), (7.999, -0.9437, 33.5), (11.0, -17.92, 62.97), (11.0, -11.8, 62.97), (11.0, 2.107, 62.97), (8.001, 2.107, 62.97), (7.999, -0.9169, 62.97), (11.01, -0.9169, 62.97), (0.004812, 2.107, 62.97), (0.002395, -0.9169, 62.97), (7.998, -17.89, 62.97), (7.998, -3.929, 62.97), (7.998, -17.92, 60.07), (7.998, -3.953, 60.07), (11.0, -17.94, 60.07), (11.0, -11.82, 60.07), (11.0, 2.083, 60.07), (8.001, 2.083, 60.07), (7.999, -0.9413, 60.07), (11.01, -0.9413, 60.07), (0.004827, 2.083, 60.07), (0.00241, -0.9413, 60.07), (7.998, -17.92, 33.5), (7.998, -13.0, 33.5), (11.0, -17.95, 33.5), (11.01, -11.83, 33.5), (11.0, -11.8, 36.5), (11.0, 2.07, 33.5), (4.778e-07, 2.107, 33.5), (0.01989, 2.101, 38.1), (-1.405e-06, -0.9437, 33.5), (0.009613, -0.9455, 38.1), (11.01, -2.117, 33.5), (0.04682, -17.92, 36.5), (0.002396, -17.92, 33.5), (0.04682, -11.42, 36.5), (0.002396, -13.0, 33.5), (7.998, -17.95, 33.5), (7.998, -15.72, 36.5), (4.022, -17.92, 36.5), (4.022, -11.42, 36.5), (0.04682, -15.92, 36.5), (4.022, -15.92, 36.5), (0.04021, -14.54, 36.51), (0.04682, -12.94, 36.5), (4.016, -14.54, 36.51), (4.022, -12.94, 36.5), (2.52, -12.94, 36.5), (2.513, -14.54, 36.51), (0.04021, -14.54, 35.7), (0.04682, -12.94, 35.69), (2.52, -12.94, 35.69), (2.513, -14.54, 35.7), (0.04021, -14.55, 34.46), (0.04682, -12.95, 34.45), (2.52, -12.95, 34.45), (2.513, -14.55, 34.46), (0.04682, -4.662, 35.64), (2.52, -4.662, 35.64), (0.04682, -4.662, 34.4), (2.52, -4.662, 34.4), (0.04682, -3.038, 35.62), (2.52, -3.038, 35.62), (0.04682, -3.047, 34.38), (2.52, -3.047, 34.38), (0.001597, -9.369, 33.5), (0.0007985, -5.743, 33.5), (7.998, -9.369, 33.5), (7.998, -5.743, 33.5), (3.999, -0.9437, 33.5), (4.0, -5.743, 33.5), (0.0005324, -4.662, 33.5), (0.0002662, -3.047, 33.5), (4.0, -5.373, 33.5), (3.999, -2.608, 33.5), (2.52, -3.047, 33.5), (2.52, -4.662, 33.5), (-7.283e-08, -18.92, -4.0), (-7.283e-08, -18.92, -1.0), (0.002397, -17.92, 33.5), (-7.949e-06, -11.8, -17.0), (-6.553e-06, -18.92, -17.0), (-1.953e-06, -0.9169, -4.0), (0.001195, -0.9169, -17.0), (0.004798, 2.024, -17.0), (8.002, 2.024, -17.0), (0.04682, -17.92, 36.5), (0.04682, -17.92, 36.5), (0.04682, -12.94, 35.69), (0.04682, -4.662, 35.64), (0.04873, -12.94, 60.08), (0.04212, -14.54, 60.09), (0.04873, -15.92, 60.08), (0.04873, -3.953, 60.08), (0.04873, -17.92, 60.08), (0.04871, -12.91, 62.98), (0.04211, -14.51, 62.99), (2.514, -14.53, 43.44), (0.04092, -14.53, 43.44), (0.04871, -15.89, 62.98), (0.04871, -3.929, 62.98), (0.04871, -17.89, 62.98), (2.514, -14.52, 44.25), (2.521, -12.93, 43.43), (0.04753, -12.93, 43.43), (2.521, -12.92, 44.24), (0.04092, -14.54, 42.2), (0.04753, -12.92, 44.24), (0.04092, -14.52, 44.25), (0.04871, -12.91, 83.01), (0.04211, -14.51, 83.02), (0.04211, -14.51, 83.02), (0.04871, -12.91, 83.01), (0.04871, -15.89, 83.01), (0.04871, -11.39, 83.01), (0.04871, -17.89, 83.01), (0.009616, 2.095, 39.8), (0.001454, -0.9413, 44.25), (0.04117, -14.54, 44.27), (0.04777, -17.92, 44.25), (0.04777, -11.42, 44.25), (0.04777, -12.94, 44.25), (0.04777, -15.92, 44.25), (0.04069, -14.54, 41.26), (0.04729, -11.42, 41.25), (0.009614, -0.9455, 39.8), (0.04729, -17.92, 41.25), (0.04729, -12.94, 41.25), (0.04729, -15.92, 41.25), (7.997, -17.93, 44.25), (7.998, -11.42, 44.25), (7.999, -0.9425, 44.25), (7.997, -17.92, 41.25), (7.998, -11.8, 41.25), (7.999, -0.9431, 41.25), (0.04021, -14.54, 36.51), (2.52, -12.94, 36.5), (2.513, -14.54, 36.51), (0.0005324, -4.662, 33.5), (0.0002662, -3.047, 33.5), (2.52, -3.047, 33.5), (2.52, -4.662, 33.5), (0.04682, -4.662, 35.64), (0.04753, -12.94, 42.19), (2.521, -12.94, 42.19), (2.514, -14.54, 42.2), (0.04753, -4.647, 43.39), (2.521, -4.647, 43.39), (0.04753, -4.647, 42.14), (2.521, -4.647, 42.14), (0.04753, -3.024, 43.37), (2.521, -3.024, 43.37), (0.04753, -3.033, 42.13), (2.521, -3.033, 42.13), (0.001243, -4.647, 41.24), (0.0009752, -3.033, 41.24), (2.521, -3.033, 41.24), (2.521, -4.647, 41.24), (0.04092, -14.52, 44.25), (2.521, -12.92, 44.24), (2.514, -14.52, 44.25), (4.022, -15.92, 39.65), (0.04682, -17.92, 39.65), (2.521, -3.033, 41.24), (2.521, -4.647, 41.24), (0.04682, -15.92, 39.65), (4.022, -17.92, 39.65), (7.998, -8.182, 41.25), (7.998, -4.562, 41.25), (2.521, -3.033, 41.24), (2.521, -4.647, 41.24), (7.997, -15.92, 41.25), (4.022, -17.92, 41.25), (4.022, -15.92, 41.25), (2.5, -17.92, 41.25), (2.5, -15.92, 39.65), (2.5, -17.92, 39.65), (2.5, -15.92, 41.25), (7.998, -13.33, 83.0), (7.998, -14.86, 83.0), (7.998, -16.39, 83.0), (7.998, -15.98, 62.97), (7.998, -14.45, 62.97), (7.998, -12.92, 62.97), (7.998, -16.01, 60.07), (7.998, -14.48, 60.07), (7.998, -12.95, 60.07), (8.0, 2.095, 41.24), (7.999, 2.107, 33.94), (8.001, 2.083, 48.54), (4.0, -0.9425, 36.5), (4.0, 2.106, 36.5), (2.5, -0.9753, 38.1), (4.007, 2.095, 41.24), (2.5, 2.068, 38.1), (2.5, -1.006, 39.8), (2.5, 2.06, 39.8), (3.953, -0.9795, 36.51), (3.953, -0.9795, 41.26), (0.0004988, -0.9413, 36.49), (0.0009766, -0.9413, 41.24), (3.999, 2.066, 36.51), (3.966, 2.058, 41.26), (0.04681, 2.104, 36.49), (0.01351, 2.096, 41.24)], [(138, 94), (192, 138), (136, 91), (139, 192), (238, 237), (237, 239)], [(28, 2, 3, 29), (8, 6, 7, 9), (30, 4, 5, 31), (8, 2, 16, 18), (33, 10, 4, 30), (52, 53, 22, 27), (31, 5, 11, 32), (4, 10, 11, 5), (2, 8, 9, 3), (15, 12, 13, 14), (0, 1, 13, 12), (60, 52, 27, 26), (11, 10, 15, 14), (19, 17, 20, 21), (34, 17, 19, 35), (0, 12, 20, 17), (28, 0, 17, 34), (12, 15, 21, 20), (15, 10, 19, 21), (37, 24, 22, 36), (22, 24, 228, 229, 230, 26, 27), (57, 54, 23, 36), (54, 55, 25, 23), (231, 60, 26, 230), (56, 61, 24, 37), (56, 37, 39, 59), (53, 57, 36, 22), (25, 37, 36, 23), (2, 28, 34, 16), (16, 34, 35, 18), (10, 33, 35, 19), (7, 31, 32, 9), (33, 30, 133, 35), (0, 28, 29, 1), (9, 32, 38, 7), (37, 25, 40, 39), (50, 9, 7, 78), (253, 249, 247, 251), (76, 48, 43), (249, 85, 90, 46, 47, 240), (254, 249, 253, 79), (83, 41, 42, 89), (41, 76, 43), (13, 1, 75, 74), (14, 13, 74, 49), (29, 3, 77, 82), (3, 9, 50, 77), (11, 14, 49, 73), (32, 11, 73, 117, 118, 51), (32, 51, 119, 80, 38), (1, 29, 82, 75), (25, 55, 58, 40), (65, 69, 57, 53), (68, 63, 61, 56), (140, 143, 63, 236), (66, 67, 55, 54), (69, 66, 54, 57), (62, 64, 52, 60), (64, 65, 53, 52), (41, 43, 65, 64), (42, 41, 64, 62, 179, 182), (48, 44, 66, 69), (44, 45, 237, 67, 66), (180, 179, 62, 234, 235, 236, 63), (181, 180, 63, 68), (43, 48, 69, 65), (55, 67, 70, 58), (49, 74, 72), (73, 49, 72), (74, 75, 73, 87), (72, 74, 84), (82, 77, 50, 51), (77, 50, 78), (73, 72, 84, 86), (117, 73, 86, 115), (48, 76, 46, 47), (147, 153, 194, 195), (158, 152, 210, 147, 148, 208), (51, 50, 78, 80), (44, 48, 47, 45), (75, 82, 51, 118, 117, 73), (76, 41, 42, 46), (252, 251, 247, 248), (90, 96, 95, 92, 88, 46), (93, 91, 92, 95, 98), (83, 89, 216, 226, 212), (85, 94, 97, 96, 90), (97, 98, 95, 96), (93, 98, 187, 102, 99, 185), (102, 101, 105, 106), (94, 93, 185, 99, 100), (98, 97, 186, 101, 102, 187), (97, 94, 100, 101, 186), (104, 103, 106, 105), (104, 105, 110, 109), (99, 102, 106, 103), (100, 99, 103, 104), (122, 125, 190, 114, 113, 189), (100, 104, 109, 107), (101, 100, 107, 108), (105, 101, 108, 110), (112, 111, 113, 114), (110, 108, 112, 114), (108, 107, 111, 112), (107, 109, 113, 111), (123, 120, 116, 121, 126), (118, 117, 115, 116, 120), (51, 118, 120, 123, 124, 119), (119, 124, 125, 122, 80), (121, 122, 189, 113, 109, 188), (124, 123, 126, 125), (125, 126, 191, 110, 114, 190), (126, 121, 188, 109, 110, 191), (4, 127, 131, 130), (5, 115, 86), (5, 116, 115), (31, 116, 5), (31, 122, 121), (31, 80, 122), (31, 121, 116), (4, 130, 133, 132), (4, 5, 128, 127), (84, 129, 128, 5, 86), (135, 35, 133, 134), (6, 8, 135, 134), (8, 33, 35, 135), (168, 141, 142, 172), (170, 143, 140, 171), (172, 142, 144, 169), (171, 140, 141, 168), (167, 71, 143, 170), (141, 140, 236, 235), (142, 141, 235, 234), (71, 59, 150, 143), (144, 142, 234, 62), (193, 156, 195, 194), (152, 155, 209, 153, 147, 210), (71, 167, 181, 68), (155, 157, 154, 153, 209), (157, 158, 208, 148, 154), (150, 164, 159, 145), (149, 163, 165, 151), (145, 162, 161, 146), (59, 39, 164, 150), (146, 160, 163, 149), (179, 176, 169), (93, 91, 178, 173), (85, 94, 177, 174), (91, 137, 176, 178), (94, 93, 173, 177), (249, 85, 174, 204, 205, 250), (221, 211, 223), (47, 46, 183, 217, 218, 184), (178, 173, 177, 174, 183, 221, 182, 222, 224, 176), (184, 250, 167), (179, 182, 222, 224, 176), (180, 181, 167, 170), (184, 167, 181), (217, 183, 174, 204, 220), (193, 194, 199, 198), (148, 147, 195, 156), (154, 148, 156, 193), (205, 206, 213, 203, 202), (154, 193, 198, 196), (153, 154, 196, 197), (194, 153, 197, 199), (201, 200, 202, 203), (199, 197, 201, 203), (197, 196, 200, 201), (196, 198, 202, 200), (204, 205, 202, 198), (206, 207, 214, 199, 203, 213), (207, 204, 198, 199, 214), (203, 199, 207, 214, 206, 213), (184, 218, 219, 205, 250), (176, 137, 169), (218, 217, 220, 219), (182, 222, 216), (42, 216, 89), (92, 91, 215, 225, 211), (91, 83, 212, 215), (226, 216, 222, 224), (225, 215, 212, 226), (215, 212, 176, 178), (46, 88, 221, 183), (88, 92, 211), (221, 88, 211), (42, 182, 216), (211, 225, 227, 223), (227, 225, 226, 224), (178, 227, 224, 176), (149, 151, 60, 231), (146, 149, 231, 232), (145, 146, 232, 233), (61, 233, 228, 24), (233, 232, 229, 228), (232, 231, 230, 229), (71, 68, 56, 59), (172, 169, 179, 180, 170, 171, 168), (250, 254, 252, 248), (67, 237, 243, 254, 70), (237, 45, 241, 243), (45, 47, 240, 241), (254, 250, 249), (166, 79, 81, 175), (246, 166, 175, 245), (242, 245, 248, 247), (175, 81, 249, 250), (245, 175, 250, 248), (81, 242, 247, 249), (246, 244, 251, 252), (166, 246, 252, 254), (244, 79, 253, 251), (79, 166, 254), (79, 244, 242, 81), (244, 246, 245, 242), (143, 150, 61, 63), (150, 145, 233, 61)])
me_blastproof_removable_block_geometry_001.polygons.foreach_set('use_smooth', [1, 1, 1, 1, 1, 1, 1, 1, 1, 1, 1, 1, 1, 1, 1, 1, 1, 1, 1, 1, 1, 1, 1, 1, 1, 1, 1, 1, 1, 1, 1, 1, 1, 1, 1, 1, 1, 0, 1, 1, 0, 1, 1, 1, 1, 1, 1, 1, 1, 1, 1, 1, 1, 1, 1, 1, 1, 1, 1, 1, 1, 1, 1, 1, 1, 1, 1, 1, 1, 1, 1, 1, 1, 1, 1, 1, 1, 1, 1, 1, 1, 1, 0, 1, 1, 1, 1, 1, 1, 1, 1, 1, 1, 1, 1, 1, 1, 1, 1, 1, 1, 1, 1, 1, 1, 1, 1, 1, 1, 1, 1, 1, 1, 1, 1, 1, 1, 1, 1, 1, 1, 1, 1, 1, 1, 1, 0, 0, 0, 0, 0, 1, 1, 0, 1, 1, 1, 1, 1, 1, 0, 0, 0, 0, 0, 0, 0, 0, 0, 0, 0, 0, 1, 0, 1, 0, 0, 1, 0, 1, 1, 1, 1, 1, 1, 1, 1, 1, 1, 1, 1, 1, 1, 1, 0, 0, 0, 0, 1, 1, 0, 0, 1, 0, 1, 1, 0, 1, 0, 0, 0, 1, 1, 1, 1, 1, 1, 1, 0, 0, 1, 1, 1, 0, 0, 0, 0, 0, 0, 0, 0, 0, 0, 0, 0, 0, 1, 1])
_uv = me_blastproof_removable_block_geometry_001.uv_layers.new(name='UVMap')
_uv.uv.foreach_set('vector', [0.375, 0.125, 0.375, 0.25, 0.625, 0.25, 0.625, 0.125, 0.375, 0.375, 0.375, 0.5, 0.625, 0.5, 0.625, 0.375, 0.375, 0.625, 0.375, 0.75, 0.625, 0.75, 0.625, 0.625, 0.375, 0.375, 0.375, 0.25, 0.375, 0.25, 0.375, 0.375, 0.25, 0.625, 0.25, 0.75, 0.375, 0.75, 0.375, 0.625, 0.625, 0.0, 0.625, 0.0, 0.625, 0.0, 0.625, 0.0, 0.625, 0.625, 0.625, 0.75, 0.75, 0.75, 0.75, 0.625, 0.375, 0.75, 0.375, 0.875, 0.625, 0.875, 0.625, 0.75, 0.375, 0.25, 0.375, 0.375, 0.625, 0.375, 0.625, 0.25, 0.375, 0.875, 0.375, 1.0, 0.625, 1.0, 0.625, 0.875, 0.375, 0.0, 0.625, 0.0, 0.625, 0.0, 0.375, 0.0, 0.625, 0.875, 0.625, 1.0, 0.625, 1.0, 0.625, 0.875, 0.625, 0.875, 0.375, 0.875, 0.375, 0.875, 0.625, 0.875, 0.25, 0.75, 0.125, 0.75, 0.125, 0.75, 0.25, 0.75, 0.125, 0.625, 0.125, 0.75, 0.25, 0.75, 0.25, 0.625, 0.375, 0.0, 0.375, 0.0, 0.375, 0.0, 0.375, 0.0, 0.375, 0.125, 0.375, 0.0, 0.375, 0.0, 0.375, 0.125, 0.375, 1.0, 0.375, 0.875, 0.375, 0.875, 0.375, 1.0, 0.375, 0.875, 0.375, 0.875, 0.375, 0.875, 0.375, 0.875, 0.75, 0.625, 0.75, 0.75, 0.875, 0.75, 0.875, 0.625, 0.875, 0.75, 0.75, 0.75, 0.75, 0.75, 0.75, 0.75, 0.75, 0.75, 0.75, 0.75, 0.875, 0.75, 0.625, 0.125, 0.625, 0.25, 0.625, 0.25, 0.625, 0.125, 0.625, 0.25, 0.625, 0.375, 0.625, 0.375, 0.625, 0.25, 0.625, 0.875, 0.625, 0.875, 0.625, 0.875, 0.625, 0.875, 0.75, 0.625, 0.75, 0.75, 0.75, 0.75, 0.75, 0.625, 0.75, 0.625, 0.75, 0.625, 0.75, 0.625, 0.75, 0.625, 0.625, 0.0, 0.625, 0.125, 0.625, 0.125, 0.625, 0.0, 0.75, 0.5, 0.75, 0.625, 0.875, 0.625, 0.875, 0.5, 0.375, 0.25, 0.375, 0.125, 0.375, 0.125, 0.375, 0.25, 0.125, 0.5, 0.125, 0.625, 0.25, 0.625, 0.25, 0.5, 0.25, 0.75, 0.25, 0.625, 0.25, 0.625, 0.25, 0.75, 0.625, 0.5, 0.625, 0.625, 0.75, 0.625, 0.75, 0.5, 0.25, 0.625, 0.375, 0.625, 0.375, 0.625, 0.25, 0.625, 0.375, 0.0, 0.375, 0.125, 0.625, 0.125, 0.625, 0.0, 0.75, 0.5, 0.75, 0.625, 0.75, 0.625, 0.75, 0.5, 0.75, 0.625, 0.75, 0.5, 0.75, 0.5, 0.75, 0.625, 0.625, 0.375, 0.625, 0.375, 0.625, 0.375, 0.625, 0.375, 0.0, 0.0, 0.0, 0.0, 0.0, 0.0, 0.0, 0.0, 0.625, 0.0, 0.625, 0.125, 0.625, 0.0, 0.75, 0.625, 0.75, 0.75, 0.75, 0.75, 0.75, 0.75, 0.75, 0.625, 0.75, 0.625, 0.0, 0.0, 0.0, 0.0, 0.0, 0.0, 0.0, 0.0, 0.625, 0.875, 0.625, 1.0, 0.625, 0.875, 0.625, 0.875, 0.625, 0.0, 0.625, 0.0, 0.625, 0.0, 0.625, 0.0, 0.625, 0.0, 0.625, 0.0, 0.625, 0.0, 0.625, 0.875, 0.625, 1.0, 0.625, 1.0, 0.625, 0.875, 0.625, 0.125, 0.625, 0.25, 0.625, 0.25, 0.625, 0.125, 0.625, 0.25, 0.625, 0.375, 0.625, 0.375, 0.625, 0.25, 0.625, 0.875, 0.625, 0.875, 0.625, 0.875, 0.625, 0.875, 0.75, 0.625, 0.75, 0.75, 0.75, 0.75, 0.75, 0.7083, 0.75, 0.6667, 0.75, 0.625, 0.75, 0.625, 0.75, 0.625, 0.75, 0.625, 0.75, 0.625, 0.75, 0.625, 0.625, 0.0, 0.625, 0.125, 0.625, 0.125, 0.625, 0.0, 0.625, 0.375, 0.625, 0.375, 0.625, 0.375, 0.625, 0.375, 0.625, 0.0, 0.625, 0.125, 0.625, 0.125, 0.625, 0.0, 0.75, 0.625, 0.75, 0.75, 0.75, 0.75, 0.75, 0.625, 0.0, 0.0, 0.0, 0.0, 0.625, 0.875, 0.625, 0.875, 0.625, 0.25, 0.625, 0.375, 0.625, 0.375, 0.625, 0.25, 0.625, 0.125, 0.625, 0.25, 0.625, 0.25, 0.625, 0.125, 0.625, 0.875, 0.625, 1.0, 0.625, 1.0, 0.625, 0.875, 0.625, 0.0, 0.625, 0.0, 0.625, 0.0, 0.625, 0.0, 0.625, 0.0, 0.625, 0.0, 0.625, 0.0, 0.625, 0.0, 0.625, 0.875, 0.625, 1.0, 0.625, 1.0, 0.625, 0.875, 0.625, 0.875, 0.625, 0.875, 0.625, 0.125, 0.625, 0.25, 0.625, 0.25, 0.625, 0.125, 0.625, 0.25, 0.625, 0.375, 0.625, 0.375, 0.625, 0.375, 0.625, 0.25, 0.625, 0.875, 0.625, 0.875, 0.625, 0.875, 0.625, 0.875, 0.625, 0.875, 0.625, 0.875, 0.625, 0.875, 0.75, 0.625, 0.75, 0.75, 0.75, 0.75, 0.75, 0.625, 0.625, 0.0, 0.625, 0.125, 0.625, 0.125, 0.625, 0.0, 0.625, 0.375, 0.625, 0.375, 0.625, 0.375, 0.625, 0.375, 0.625, 0.875, 0.625, 1.0, 0.625, 0.875, 0.625, 0.875, 0.625, 0.875, 0.625, 0.875, 0.625, 0.0, 0.625, 0.0, 0.625, 0.0, 0.625, 0.0, 0.625, 0.875, 0.625, 1.0, 0.625, 0.875, 0.625, 0.125, 0.625, 0.25, 0.625, 0.25, 0.625, 0.125, 0.625, 0.25, 0.625, 0.375, 0.625, 0.375, 0.625, 0.875, 0.625, 0.875, 0.625, 0.875, 0.625, 0.875, 0.75, 0.7083, 0.75, 0.75, 0.75, 0.75, 0.75, 0.7083, 0.625, 0.125, 0.625, 0.0, 0.625, 0.0, 0.625, 0.125, 0.625, 0.875, 0.625, 0.875, 0.625, 0.875, 0.625, 0.875, 0.625, 0.875, 0.625, 0.875, 0.625, 0.875, 0.625, 0.875, 0.625, 0.875, 0.625, 0.875, 0.625, 0.125, 0.625, 0.25, 0.75, 0.5, 0.75, 0.625, 0.625, 0.25, 0.625, 0.125, 0.625, 0.125, 0.625, 0.25, 0.625, 0.0, 0.625, 0.125, 0.625, 0.125, 0.625, 0.08333, 0.625, 0.04167, 0.625, 0.0, 0.625, 0.0, 0.625, 0.0, 0.625, 0.0, 0.625, 0.0, 0.625, 0.375, 0.625, 0.375, 0.0, 0.0, 0.0, 0.0, 0.625, 0.875, 0.625, 0.875, 0.625, 0.875, 0.625, 0.875, 0.625, 0.875, 0.625, 0.875, 0.625, 0.875, 0.625, 0.875, 0.625, 0.875, 0.625, 0.875, 0.625, 0.875, 0.625, 0.875, 0.625, 0.875, 0.625, 0.875, 0.625, 0.875, 0.625, 0.875, 0.625, 0.875, 0.625, 0.875, 0.625, 0.875, 0.625, 0.875, 0.625, 0.875, 0.625, 0.875, 0.625, 0.875, 0.625, 0.875, 0.625, 0.875, 0.625, 0.875, 0.625, 0.875, 0.625, 0.875, 0.625, 0.875, 0.625, 0.875, 0.625, 0.875, 0.625, 0.875, 0.625, 0.875, 0.625, 0.875, 0.625, 0.875, 0.625, 0.875, 0.625, 0.875, 0.625, 0.875, 0.625, 0.875, 0.625, 0.875, 0.625, 0.875, 0.625, 0.875, 0.625, 0.875, 0.625, 0.875, 0.625, 0.875, 0.625, 0.875, 0.625, 0.875, 0.625, 0.875, 0.625, 0.875, 0.625, 0.875, 0.625, 0.875, 0.625, 0.875, 0.625, 0.875, 0.625, 0.875, 0.625, 0.875, 0.625, 0.875, 0.625, 0.875, 0.625, 0.875, 0.625, 0.875, 0.625, 0.875, 0.625, 0.875, 0.625, 0.875, 0.625, 0.875, 0.625, 0.875, 0.625, 0.875, 0.625, 0.875, 0.625, 0.875, 0.75, 0.6389, 0.75, 0.6389, 0.75, 0.6389, 0.625, 0.875, 0.625, 0.875, 0.75, 0.6389, 0.625, 0.875, 0.625, 0.875, 0.625, 0.875, 0.625, 0.875, 0.625, 0.875, 0.625, 0.875, 0.625, 0.875, 0.625, 0.875, 0.625, 0.875, 0.625, 0.875, 0.625, 0.875, 0.625, 0.875, 0.625, 0.875, 0.625, 0.875, 0.625, 0.875, 0.625, 0.875, 0.625, 0.875, 0.625, 0.875, 0.625, 0.875, 0.625, 0.875, 0.625, 0.875, 0.625, 0.875, 0.625, 0.875, 0.625, 0.875, 0.625, 0.875, 0.625, 0.875, 0.625, 0.875, 0.625, 0.875, 0.75, 0.6528, 0.75, 0.6667, 0.75, 0.6667, 0.75, 0.6528, 0.75, 0.6528, 0.75, 0.6667, 0.75, 0.7083, 0.75, 0.7083, 0.75, 0.6667, 0.75, 0.6667, 0.75, 0.625, 0.75, 0.6667, 0.75, 0.6667, 0.75, 0.6528, 0.75, 0.6389, 0.75, 0.625, 0.75, 0.625, 0.75, 0.6389, 0.75, 0.6389, 0.75, 0.6389, 0.75, 0.625, 0.75, 0.6528, 0.75, 0.6389, 0.75, 0.6389, 0.625, 0.875, 0.625, 0.875, 0.75, 0.6528, 0.75, 0.6389, 0.75, 0.6528, 0.75, 0.6528, 0.75, 0.6389, 0.75, 0.6389, 0.75, 0.6528, 0.75, 0.6528, 0.625, 0.875, 0.625, 0.875, 0.75, 0.6389, 0.75, 0.6528, 0.75, 0.6528, 0.75, 0.6528, 0.625, 0.875, 0.625, 0.875, 0.75, 0.6528, 0.375, 0.75, 0.375, 0.75, 0.375, 0.75, 0.375, 0.75, 0.625, 0.75, 0.75, 0.7083, 0.75, 0.75, 0.625, 0.75, 0.75, 0.6667, 0.75, 0.7083, 0.625, 0.625, 0.75, 0.6667, 0.625, 0.75, 0.625, 0.625, 0.75, 0.6389, 0.75, 0.6528, 0.625, 0.625, 0.75, 0.625, 0.75, 0.6389, 0.625, 0.625, 0.75, 0.6528, 0.75, 0.6667, 0.375, 0.75, 0.375, 0.75, 0.375, 0.75, 0.375, 0.75, 0.375, 0.75, 0.625, 0.75, 0.625, 0.75, 0.375, 0.75, 0.625, 0.875, 0.625, 0.875, 0.625, 0.75, 0.625, 0.75, 0.625, 0.875, 0.25, 0.5, 0.25, 0.625, 0.375, 0.625, 0.375, 0.5, 0.375, 0.5, 0.375, 0.375, 0.375, 0.375, 0.375, 0.5, 0.25, 0.5, 0.25, 0.625, 0.25, 0.625, 0.25, 0.5, 0.0, 0.0, 0.0, 0.0, 0.0, 0.0, 0.0, 0.0, 0.0, 0.0, 0.0, 0.0, 0.0, 0.0, 0.0, 0.0, 0.0, 0.0, 0.0, 0.0, 0.0, 0.0, 0.0, 0.0, 0.0, 0.0, 0.0, 0.0, 0.0, 0.0, 0.0, 0.0, 0.0, 0.0, 0.0, 0.0, 0.0, 0.0, 0.0, 0.0, 0.0, 0.0, 0.0, 0.0, 0.625, 0.875, 0.625, 0.875, 0.0, 0.0, 0.0, 0.0, 0.625, 0.875, 0.625, 0.875, 0.0, 0.0, 0.0, 0.0, 0.0, 0.0, 0.0, 0.0, 0.0, 0.0, 0.0, 0.0, 0.625, 0.875, 0.625, 0.875, 0.625, 0.875, 0.625, 0.875, 0.625, 0.875, 0.625, 0.875, 0.625, 0.875, 0.625, 0.875, 0.625, 0.875, 0.625, 0.875, 0.625, 0.875, 0.625, 0.875, 0.0, 0.0, 0.0, 0.0, 0.75, 0.625, 0.75, 0.625, 0.625, 0.875, 0.625, 0.875, 0.625, 0.875, 0.625, 0.875, 0.625, 0.875, 0.625, 0.875, 0.625, 0.875, 0.625, 0.875, 0.625, 0.875, 0.625, 0.875, 0.0, 0.0, 0.0, 0.0, 0.0, 0.0, 0.0, 0.0, 0.0, 0.0, 0.0, 0.0, 0.0, 0.0, 0.0, 0.0, 0.0, 0.0, 0.0, 0.0, 0.0, 0.0, 0.0, 0.0, 0.0, 0.0, 0.0, 0.0, 0.0, 0.0, 0.0, 0.0, 0.0, 0.0, 0.0, 0.0, 0.0, 0.0, 0.0, 0.0, 0.625, 0.875, 0.0, 0.0, 0.0, 0.0, 0.0, 0.0, 0.0, 0.0, 0.0, 0.0, 0.0, 0.0, 0.0, 0.0, 0.0, 0.0, 0.0, 0.0, 0.0, 0.0, 0.0, 0.0, 0.0, 0.0, 0.0, 0.0, 0.0, 0.0, 0.0, 0.0, 0.0, 0.0, 0.0, 0.0, 0.0, 0.0, 0.0, 0.0, 0.0, 0.0, 0.0, 0.0, 0.0, 0.0, 0.0, 0.0, 0.0, 0.0, 0.625, 0.875, 0.625, 0.875, 0.3125, 0.4375, 0.75, 0.625, 0.75, 0.75, 0.75, 0.75, 0.75, 0.7083, 0.75, 0.6667, 0.75, 0.625, 0.0, 0.0, 0.0, 0.0, 0.0, 0.0, 0.0, 0.0, 0.75, 0.75, 0.6875, 0.8125, 0.625, 0.875, 0.3125, 0.4375, 0.1562, 0.2188, 0.0, 0.0, 0.75, 0.625, 0.75, 0.625, 0.75, 0.625, 0.625, 0.875, 0.625, 0.875, 0.3125, 0.4375, 0.1562, 0.2188, 0.0, 0.0, 0.75, 0.75, 0.75, 0.625, 0.0, 0.0, 0.0, 0.0, 0.75, 0.625, 0.75, 0.625, 0.75, 0.625, 0.75, 0.7083, 0.75, 0.75, 0.0, 0.0, 0.25, 0.2083, 0.5, 0.4583, 0.625, 0.875, 0.625, 0.875, 0.625, 0.875, 0.625, 0.875, 0.625, 0.875, 0.625, 0.875, 0.625, 0.875, 0.625, 0.875, 0.625, 0.875, 0.625, 0.875, 0.625, 0.875, 0.625, 0.875, 0.75, 0.6389, 0.75, 0.6389, 0.75, 0.6389, 0.625, 0.875, 0.625, 0.875, 0.625, 0.875, 0.625, 0.875, 0.625, 0.875, 0.625, 0.875, 0.625, 0.875, 0.625, 0.875, 0.625, 0.875, 0.625, 0.875, 0.625, 0.875, 0.625, 0.875, 0.625, 0.875, 0.625, 0.875, 0.625, 0.875, 0.625, 0.875, 0.625, 0.875, 0.625, 0.875, 0.625, 0.875, 0.625, 0.875, 0.625, 0.875, 0.625, 0.875, 0.625, 0.875, 0.625, 0.875, 0.625, 0.875, 0.625, 0.875, 0.625, 0.875, 0.625, 0.875, 0.625, 0.875, 0.625, 0.875, 0.75, 0.6528, 0.75, 0.6389, 0.625, 0.875, 0.625, 0.875, 0.75, 0.6389, 0.75, 0.6528, 0.75, 0.6528, 0.625, 0.875, 0.625, 0.875, 0.75, 0.6389, 0.75, 0.6528, 0.75, 0.6528, 0.625, 0.875, 0.625, 0.875, 0.75, 0.6528, 0.625, 0.875, 0.625, 0.875, 0.75, 0.6528, 0.75, 0.6528, 0.75, 0.6389, 0.75, 0.6389, 0.75, 0.625, 0.75, 0.6667, 0.625, 0.5417, 0.5, 0.4167, 0.75, 0.625, 0.0, 0.0, 0.0, 0.0, 0.0, 0.0, 0.75, 0.6667, 0.75, 0.7083, 0.5, 0.4583, 0.625, 0.5417, 0.625, 0.875, 0.3125, 0.4375, 0.625, 0.875, 0.625, 0.875, 0.625, 0.875, 0.625, 0.875, 0.625, 0.875, 0.625, 0.875, 0.625, 0.875, 0.625, 0.875, 0.625, 0.875, 0.0, 0.0, 0.0, 0.0, 0.0, 0.0, 0.0, 0.0, 0.625, 0.875, 0.625, 0.875, 0.3125, 0.4375, 0.1562, 0.2188, 0.625, 0.875, 0.625, 0.875, 0.625, 0.875, 0.625, 0.875, 0.0, 0.0, 0.0, 0.0, 0.0, 0.0, 0.0, 0.0, 0.625, 0.875, 0.625, 0.875, 0.625, 0.875, 0.625, 0.875, 0.625, 0.875, 0.625, 0.875, 0.625, 0.875, 0.625, 0.875, 0.625, 0.875, 0.625, 0.875, 0.625, 0.875, 0.625, 0.875, 0.625, 0.875, 0.625, 0.875, 0.625, 0.875, 0.1562, 0.2188, 0.3125, 0.4375, 0.1562, 0.2188, 0.625, 0.875, 0.625, 0.875, 0.1562, 0.2188, 0.0, 0.0, 0.1562, 0.2188, 0.1562, 0.2188, 0.0, 0.0, 0.0, 0.0, 0.0, 0.0, 0.625, 0.875, 0.625, 0.875, 0.0, 0.0, 0.0, 0.0, 0.625, 0.875, 0.625, 0.875, 0.0, 0.0, 0.0, 0.0, 0.625, 0.875, 0.625, 0.875, 0.625, 0.875, 0.625, 0.875, 0.625, 0.875, 0.625, 0.875, 0.625, 0.875, 0.625, 0.875, 0.625, 0.875, 0.625, 0.875, 0.625, 0.875, 0.625, 0.875, 0.625, 0.875, 0.625, 0.875, 0.0, 0.0, 0.75, 0.625, 0.75, 0.625, 0.75, 0.625, 0.0, 0.0, 0.0, 0.0, 0.625, 0.875, 0.75, 0.75, 0.0, 0.0, 0.0, 0.0, 0.0, 0.0, 0.0, 0.0, 0.0, 0.0, 0.0, 0.0, 0.0, 0.0, 0.625, 0.375, 0.625, 0.375, 0.625, 0.375, 0.625, 0.375, 0.625, 0.375, 0.625, 0.375, 0.625, 0.375, 0.625, 0.375, 0.625, 0.375, 0.625, 0.25, 0.625, 0.125, 0.625, 0.125, 0.625, 0.25, 0.0, 0.0, 0.0, 0.0, 0.0, 0.0, 0.0, 0.0, 0.0, 0.0, 0.0, 0.0, 0.0, 0.0, 0.0, 0.0, 0.0, 0.0, 0.0, 0.0, 0.0, 0.0, 0.0, 0.0, 0.0, 0.0, 0.0, 0.0, 0.0, 0.0, 0.0, 0.0, 0.0, 0.0, 0.0, 0.0, 0.0, 0.0, 0.0, 0.0, 0.0, 0.0, 0.0, 0.0, 0.0, 0.0, 0.0, 0.0, 0.0, 0.0, 0.0, 0.0, 0.0, 0.0, 0.0, 0.0, 0.0, 0.0, 0.0, 0.0, 0.0, 0.0, 0.0, 0.0, 0.0, 0.0, 0.0, 0.0, 0.0, 0.0, 0.0, 0.0, 0.0, 0.0, 0.0, 0.0, 0.0, 0.0, 0.0, 0.0, 0.0, 0.0, 0.0, 0.0, 0.0, 0.0, 0.0, 0.0, 0.0, 0.0, 0.0, 0.0, 0.0, 0.0, 0.0, 0.0, 0.0, 0.0, 0.0, 0.0, 0.0, 0.0, 0.0, 0.0, 0.75, 0.75, 0.75, 0.75, 0.0, 0.0, 0.0, 0.0, 0.625, 0.875, 0.625, 0.875])
me_blastproof_removable_block_geometry_001.materials.append(mat_walls_materials)
me_blastproof_removable_block_geometry_001.update()
me_blastproof_removable_block_geometry_002 = bpy.data.meshes.new('Blastproof_Removable_Block_geometry.002')
me_blastproof_removable_block_geometry_002.from_pydata([(10.99, -2.047e-07, -4.0), (10.99, 1.788e-07, 0.0), (10.99, 2.0, -4.0), (10.99, 2.0, 0.0), (-9.537e-07, -2.047e-07, -4.0), (-9.537e-07, 1.788e-07, 0.0), (-9.537e-07, 2.0, -4.0), (-9.537e-07, 2.0, 0.0)], [], [(0, 2, 3, 1), (2, 6, 7, 3), (6, 4, 5, 7), (4, 0, 1, 5), (2, 0, 4, 6), (7, 5, 1, 3)])
me_blastproof_removable_block_geometry_002.polygons.foreach_set('use_smooth', [True] * 6)
_uv = me_blastproof_removable_block_geometry_002.uv_layers.new(name='UVMap')
_uv.uv.foreach_set('vector', [0.375, 0.0, 0.375, 0.25, 0.625, 0.25, 0.625, 0.0, 0.375, 0.25, 0.375, 0.5, 0.625, 0.5, 0.625, 0.25, 0.375, 0.5, 0.375, 0.75, 0.625, 0.75, 0.625, 0.5, 0.375, 0.75, 0.375, 1.0, 0.625, 1.0, 0.625, 0.75, 0.125, 0.5, 0.125, 0.75, 0.375, 0.75, 0.375, 0.5, 0.625, 0.5, 0.625, 0.75, 0.875, 0.75, 0.875, 0.5])
me_blastproof_removable_block_geometry_002.update()
me_cube_016 = bpy.data.meshes.new('Cube.016')
me_cube_016.from_pydata([(-0.5, -7.591, -7.629e-06), (-0.5, -7.591, 8.5), (-0.5, 0.4088, -7.629e-06), (-0.5, 0.4088, 8.5), (-1.526e-05, -7.591, 0.0), (-1.526e-05, -7.591, 8.5), (-1.526e-05, 0.4088, 0.0), (-1.526e-05, 0.4088, 8.5)], [], [(0, 1, 3, 2), (2, 3, 7, 6), (6, 7, 5, 4), (4, 5, 1, 0), (2, 6, 4, 0), (7, 3, 1, 5)])
_uv = me_cube_016.uv_layers.new(name='UVMap')
_uv.uv.foreach_set('vector', [0.375, 0.0, 0.625, 0.0, 0.625, 0.25, 0.375, 0.25, 0.375, 0.25, 0.625, 0.25, 0.625, 0.5, 0.375, 0.5, 0.375, 0.5, 0.625, 0.5, 0.625, 0.75, 0.375, 0.75, 0.375, 0.75, 0.625, 0.75, 0.625, 1.0, 0.375, 1.0, 0.125, 0.5, 0.375, 0.5, 0.375, 0.75, 0.125, 0.75, 0.625, 0.5, 0.875, 0.5, 0.875, 0.75, 0.625, 0.75])
me_cube_016.materials.append(mat_material_014)
me_cube_016.update()
me_plane_003 = bpy.data.meshes.new('Plane.003')
me_plane_003.from_pydata([(-8.903, -9.359, -0.046), (13.6, -9.369, 0.01539), (-8.903, 11.62, -0.04727), (13.6, 11.61, 0.01413)], [], [(0, 1, 3, 2)])
_uv = me_plane_003.uv_layers.new(name='UVMap')
_uv.uv.foreach_set('vector', [0.0, 0.0, 1.0, 0.0, 1.0, 1.0, 0.0, 1.0])
me_plane_003.materials.append(mat_material_010)
me_plane_003.update()
me_plane_004 = bpy.data.meshes.new('Plane.004')
me_plane_004.from_pydata([(-8.903, -8.408, -0.04632), (8.072, -8.415, 0.0), (-8.903, 11.62, -0.04727), (8.072, 11.62, -0.0009537)], [], [(0, 1, 3, 2)])
_uv = me_plane_004.uv_layers.new(name='UVMap')
_uv.uv.foreach_set('vector', [0.0, 0.0, 1.0, 0.0, 1.0, 1.0, 0.0, 1.0])
me_plane_004.materials.append(mat_material_017)
me_plane_004.update()
me_cube_007 = bpy.data.meshes.new('Cube.007')
me_cube_007.from_pydata([(0.0, -20.5, -0.5), (0.0, -20.5, 9.5), (0.0, 0.5, -0.5), (0.0, 0.5, 9.5), (2.0, -20.5, -0.5), (2.0, -20.5, 9.5), (2.0, 0.5, -0.5), (2.0, 0.5, 9.5)], [], [(0, 1, 3, 2), (2, 3, 7, 6), (6, 7, 5, 4), (4, 5, 1, 0), (2, 6, 4, 0), (7, 3, 1, 5)])
_uv = me_cube_007.uv_layers.new(name='UVMap')
_uv.uv.foreach_set('vector', [0.375, 0.0, 0.625, 0.0, 0.625, 0.25, 0.375, 0.25, 0.375, 0.25, 0.625, 0.25, 0.625, 0.5, 0.375, 0.5, 0.375, 0.5, 0.625, 0.5, 0.625, 0.75, 0.375, 0.75, 0.375, 0.75, 0.625, 0.75, 0.625, 1.0, 0.375, 1.0, 0.125, 0.5, 0.375, 0.5, 0.375, 0.75, 0.125, 0.75, 0.625, 0.5, 0.875, 0.5, 0.875, 0.75, 0.625, 0.75])
me_cube_007.materials.append(mat_material_006)
me_cube_007.update()
me_cube_006 = bpy.data.meshes.new('Cube.006')
me_cube_006.from_pydata([(-10.0, -4.0, -5.5), (-10.0, -4.0, 5.5), (-10.0, 4.0, -5.5), (-10.0, 4.0, 5.5), (10.0, -4.0, -5.5), (10.0, -4.0, 5.5), (10.0, 4.0, -5.5), (10.0, 4.0, 5.5)], [], [(0, 2, 3, 1), (2, 6, 7, 3), (6, 4, 5, 7), (4, 0, 1, 5), (2, 0, 4, 6), (7, 5, 1, 3)])
_uv = me_cube_006.uv_layers.new(name='UVMap')
_uv.uv.foreach_set('vector', [0.375, 0.0, 0.375, 0.25, 0.625, 0.25, 0.625, 0.0, 0.375, 0.25, 0.375, 0.5, 0.625, 0.5, 0.625, 0.25, 0.375, 0.5, 0.375, 0.75, 0.625, 0.75, 0.625, 0.5, 0.375, 0.75, 0.375, 1.0, 0.625, 1.0, 0.625, 0.75, 0.125, 0.5, 0.125, 0.75, 0.375, 0.75, 0.375, 0.5, 0.625, 0.5, 0.625, 0.75, 0.875, 0.75, 0.875, 0.5])
me_cube_006.materials.append(mat_dekontaminacja_materia)
me_cube_006.update()
me_cube_005 = bpy.data.meshes.new('Cube.005')
me_cube_005.from_pydata([(-2.5, -5.49, -10.0), (-2.5, -5.49, 10.0), (-2.5, 5.5, -10.0), (-2.5, 5.5, 10.0), (2.5, -5.49, -10.0), (2.5, -5.49, 10.0), (2.5, 5.5, -10.0), (2.5, 5.5, 10.0), (-2.5, 0.004803, -10.0), (2.5, 0.004803, -10.0), (-2.5, 5.5, 6.619), (2.5, 5.5, 6.619), (-2.5, 5.5, 5.02), (2.5, 5.5, 5.02)], [], [(0, 8, 2, 12, 10, 3, 1), (10, 11, 7, 3), (6, 9, 4, 5, 7, 11, 13), (4, 0, 1, 5), (8, 0, 4, 9), (7, 5, 1, 3), (2, 8, 9, 6), (12, 13, 11, 10), (2, 6, 13, 12)])
_uv = me_cube_005.uv_layers.new(name='UVMap')
_uv.uv.foreach_set('vector', [0.375, 0.0, 0.375, 0.125, 0.375, 0.25, 0.4375, 0.25, 0.5, 0.25, 0.625, 0.25, 0.625, 0.0, 0.5, 0.25, 0.5, 0.5, 0.625, 0.5, 0.625, 0.25, 0.375, 0.5, 0.375, 0.625, 0.375, 0.75, 0.625, 0.75, 0.625, 0.5, 0.5, 0.5, 0.4375, 0.5, 0.375, 0.75, 0.375, 1.0, 0.625, 1.0, 0.625, 0.75, 0.125, 0.625, 0.125, 0.75, 0.375, 0.75, 0.375, 0.625, 0.625, 0.5, 0.625, 0.75, 0.875, 0.75, 0.875, 0.5, 0.125, 0.5, 0.125, 0.625, 0.375, 0.625, 0.375, 0.5, 0.4375, 0.25, 0.4375, 0.5, 0.5, 0.5, 0.5, 0.25, 0.375, 0.25, 0.375, 0.5, 0.4375, 0.5, 0.4375, 0.25])
me_cube_005.materials.append(mat_material_004)
me_cube_005.update()
me_cube = bpy.data.meshes.new('Cube')
me_cube.from_pydata([(-10.0, -24.95, -5.5), (-10.0, -24.95, 5.49), (-9.997, 26.05, -5.5), (-9.997, 26.05, 5.49), (10.0, -24.95, -5.51), (10.0, -24.95, 5.49), (10.0, 26.05, -5.51), (10.0, 26.05, 5.49)], [], [(0, 2, 3, 1), (2, 6, 7, 3), (6, 4, 5, 7), (4, 0, 1, 5), (2, 0, 4, 6), (7, 5, 1, 3)])
_uv = me_cube.uv_layers.new(name='UVMap')
_uv.uv.foreach_set('vector', [0.375, 0.0, 0.375, 0.25, 0.625, 0.25, 0.625, 0.0, 0.375, 0.25, 0.375, 0.5, 0.625, 0.5, 0.625, 0.25, 0.375, 0.5, 0.375, 0.75, 0.625, 0.75, 0.625, 0.5, 0.375, 0.75, 0.375, 1.0, 0.625, 1.0, 0.625, 0.75, 0.125, 0.5, 0.125, 0.75, 0.375, 0.75, 0.375, 0.5, 0.625, 0.5, 0.625, 0.75, 0.875, 0.75, 0.875, 0.5])
me_cube.materials.append(mat_material)
me_cube.update()
me_cube_004 = bpy.data.meshes.new('Cube.004')
me_cube_004.from_pydata([(-10.0, -4.0, -5.51), (-10.0, -4.0, 5.49), (-10.0, 28.0, -5.51), (-10.0, 28.0, 5.49), (10.0, -4.0, -5.51), (10.0, -4.0, 5.49), (10.0, 28.0, -5.51), (10.0, 28.0, 5.49)], [], [(0, 2, 3, 1), (2, 6, 7, 3), (6, 4, 5, 7), (4, 0, 1, 5), (2, 0, 4, 6), (7, 5, 1, 3)])
_uv = me_cube_004.uv_layers.new(name='UVMap')
_uv.uv.foreach_set('vector', [0.375, 0.0, 0.375, 0.25, 0.625, 0.25, 0.625, 0.0, 0.375, 0.25, 0.375, 0.5, 0.625, 0.5, 0.625, 0.25, 0.375, 0.5, 0.375, 0.75, 0.625, 0.75, 0.625, 0.5, 0.375, 0.75, 0.375, 1.0, 0.625, 1.0, 0.625, 0.75, 0.125, 0.5, 0.125, 0.75, 0.375, 0.75, 0.375, 0.5, 0.625, 0.5, 0.625, 0.75, 0.875, 0.75, 0.875, 0.5])
me_cube_004.materials.append(mat_dekontaminacja_materia__001)
me_cube_004.update()

# ---- objects
ob_schron_atomowy = bpy.data.objects.new('schron atomowy', me_cube_003)
ob_wielokierunkowy_transporter_platformowy = bpy.data.objects.new('Wielokierunkowy transporter platformowy', me_cube_001)
ob_area = bpy.data.objects.new('Area', me_area)
ob_sea_level = bpy.data.objects.new('sea level', me_flat_plan)
ob_map_google = bpy.data.objects.new('map-google', me_plane)
ob_map_hipsometric = bpy.data.objects.new('map-hipsometric', me_plane_001)
ob_szyna_przysufitowa_1_001 = bpy.data.objects.new('szyna przysufitowa 1.001', me_szyna_przysufitowa)
ob_szyna_przysufitowa_1_012 = bpy.data.objects.new('szyna przysufitowa 1.012', me_szyna_przysufitowa_003)
ob_szyna_przysufitowa_1_002 = bpy.data.objects.new('szyna przysufitowa 1.002', me_szyna_przysufitowa_004)
ob_szyna_przysufitowa_1_005 = bpy.data.objects.new('szyna przysufitowa 1.005', me_szyna_przysufitowa_004)
ob_szyna_przysufitowa_1_006 = bpy.data.objects.new('szyna przysufitowa 1.006', me_szyna_przysufitowa_004)
ob_szyna_przysufitowa_1_007 = bpy.data.objects.new('szyna przysufitowa 1.007', me_szyna_przysufitowa_004)
ob_szyna_przysufitowa_1_008 = bpy.data.objects.new('szyna przysufitowa 1.008', me_szyna_przysufitowa_004)
ob_szyna_przysufitowa_1_009 = bpy.data.objects.new('szyna przysufitowa 1.009', me_szyna_przysufitowa_004)
ob_szyna_przysufitowa_1_010 = bpy.data.objects.new('szyna przysufitowa 1.010', me_szyna_przysufitowa_004)
ob_szyna_przysufitowa_1_011 = bpy.data.objects.new('szyna przysufitowa 1.011', me_szyna_przysufitowa_004)
ob_szyna_przysufitowa_1_013 = bpy.data.objects.new('szyna przysufitowa 1.013', me_szyna_przysufitowa_004)
ob_szyna_przysufitowa_1_014 = bpy.data.objects.new('szyna przysufitowa 1.014', me_szyna_przysufitowa_004)
ob_szyna_przysufitowa_1_015 = bpy.data.objects.new('szyna przysufitowa 1.015', me_szyna_przysufitowa_004)
ob_szyna_przysufitowa_1_016 = bpy.data.objects.new('szyna przysufitowa 1.016', me_szyna_przysufitowa_004)
ob_szyna_przysufitowa_1_017 = bpy.data.objects.new('szyna przysufitowa 1.017', me_szyna_przysufitowa_004)
ob_szyna_przysufitowa_1_018 = bpy.data.objects.new('szyna przysufitowa 1.018', me_szyna_przysufitowa_004)
ob_szyna_przysufitowa_1_019 = bpy.data.objects.new('szyna przysufitowa 1.019', me_szyna_przysufitowa_004)
ob_szyna_przysufitowa_1_020 = bpy.data.objects.new('szyna przysufitowa 1.020', me_szyna_przysufitowa_004)
ob_szyna_przysufitowa_1_021 = bpy.data.objects.new('szyna przysufitowa 1.021', me_szyna_przysufitowa_004)
ob_szyna_przysufitowa_1_022 = bpy.data.objects.new('szyna przysufitowa 1.022', me_szyna_przysufitowa_004)
ob_szyna_przysufitowa_1_023 = bpy.data.objects.new('szyna przysufitowa 1.023', me_szyna_przysufitowa_004)
ob_szyna_przysufitowa_1_024 = bpy.data.objects.new('szyna przysufitowa 1.024', me_szyna_przysufitowa_004)
ob_szyna_przysufitowa_1_025 = bpy.data.objects.new('szyna przysufitowa 1.025', me_szyna_przysufitowa_004)
ob_szyna_przysufitowa_1_026 = bpy.data.objects.new('szyna przysufitowa 1.026', me_szyna_przysufitowa)
ob_szyna_przysufitowa_1_003 = bpy.data.objects.new('szyna przysufitowa 1.003', me_szyna_przysufitowa_005)
ob_szyna_przysufitowa_1_028 = bpy.data.objects.new('szyna przysufitowa 1.028', me_szyna_przysufitowa_005)
ob_lina_no_na_zostaje_po_stronie_reaktora_po_wybudowaniu__cian_d = bpy.data.objects.new('lina nośna zostaje po stronie reaktora po wybudowaniu ścian d', me_cube_002)
ob_lina_no_na_zostaje_po_stronie_reaktora_po_wybudowaniu__cian = bpy.data.objects.new('lina nośna zostaje po stronie reaktora po wybudowaniu ścian ', me_cube_002)
ob_lina_no_na_zostaje_po_stronie_reaktora_po_wybudowaniu__cian_1 = bpy.data.objects.new('lina nośna zostaje po stronie reaktora po wybudowaniu ścian', me_cube_002)
ob_lina_no_na_zostaje_po_stronie_reaktora_po_wybudowaniu__cia = bpy.data.objects.new('lina nośna zostaje po stronie reaktora po wybudowaniu ścia', me_cube_002)
ob_sliding_exit_corridor_connector_doors = bpy.data.objects.new('sliding exit corridor-connector-doors', me_cube_009)
ob_opening_dangerous_materials_to_buffer_between_shelter_doors = bpy.data.objects.new('opening dangerous materials to buffer between shelter doors', me_cube_010)
ob_sliding_exit_corridor_connector_doors2 = bpy.data.objects.new('sliding exit corridor-connector-doors2', me_cube_013)
ob_sliding_decontamination_to_radiation_buffer_room = bpy.data.objects.new('sliding decontamination to radiation buffer room', me_cube_014)
ob_sliding_radiaton_to_dangerous_materials_doors = bpy.data.objects.new('sliding radiaton to dangerous materials doors', me_cube_015)
ob_walls = bpy.data.objects.new('walls', me_blastproof_removable_block_geometry_001)
ob_dangerous_materials_pillar = bpy.data.objects.new('dangerous materials pillar', me_blastproof_removable_block_geometry_002)
ob_sliding_dangerous_materials_to_fuel_storage = bpy.data.objects.new('sliding dangerous materials to fuel storage', me_cube_016)
ob_sliding_decontamination_to_radiation_buffer_room_001 = bpy.data.objects.new('sliding decontamination to radiation buffer room.001', me_cube_014)
ob_sliding_radiaton_to_dangerous_materials_doors_001 = bpy.data.objects.new('sliding radiaton to dangerous materials doors.001', me_cube_015)
ob_oznaczenie_dla_ludzi___control_room = bpy.data.objects.new('oznaczenie dla ludzi - control room', me_plane_003)
ob_oznaczenie_dla_ludzi___control_room_001 = bpy.data.objects.new('oznaczenie dla ludzi - control room.001', me_plane_004)
ob_sliding_blast_doors_from_buffer_between_shelter_and_shelter_doo = bpy.data.objects.new('sliding blast doors from buffer between shelter and shelter doo', me_cube_007)
ob_dekontaminacja = bpy.data.objects.new('Dekontaminacja', me_cube_006)
ob_korytarz___cz_cy_pomieszczenie_dekontaminacyjne__dost_p_do = bpy.data.objects.new('Korytarz łączący pomieszczenie dekontaminacyjne, dostęp do ', me_cube_005)
ob_materia_y_niebezpieczne = bpy.data.objects.new('Materiały Niebezpieczne', me_cube)
ob_2_control_and_fun_room = bpy.data.objects.new('-2 control and fun room', me_cube_004)

# ---- transforms, parenting, visibility, modifiers, constraints
ob_schron_atomowy.location = (356.8, -836.4, 92.0)
ob_schron_atomowy.rotation_euler = (0.0, -0.0, 3.142)
ob_schron_atomowy.scale = (42.23, 35.12, 1.0)
ob_schron_atomowy.lock_location = (True, True, True)
ob_wielokierunkowy_transporter_platformowy.location = (190.0, -834.8, 65.5)
ob_wielokierunkowy_transporter_platformowy.rotation_euler = (0.0, -0.0, 0.9339)
ob_area.location = (819.8, -721.2, 63.0)
ob_area.rotation_euler = (0.0, -0.0, 0.9717)
ob_area.scale = (1.175, 1.175, 1.175)
ob_area.delta_scale = (500.0, 500.0, 1.0)
ob_sea_level.location = (191.2, -837.4, -33.5)
ob_sea_level.scale = (9.15, 9.15, 9.15)
ob_sea_level.delta_scale = (500.0, 500.0, 1.0)
ob_map_google.location = (-173.8, -957.5, 63.0)
ob_map_google.rotation_euler = (0.0, 0.0, 0.9717)
ob_map_google.scale = (20.0, 15.0, 1.0)
ob_map_google.delta_scale = (100.0, 100.0, 1.0)
ob_map_hipsometric.location = (-173.8, -957.5, -20.0)
ob_map_hipsometric.rotation_euler = (0.0, 0.0, 0.9717)
ob_map_hipsometric.scale = (25.38, 19.04, 1.0)
ob_map_hipsometric.delta_scale = (100.0, 100.0, 1.0)
ob_szyna_przysufitowa_1_001.location = (223.0, -796.0, 105.6)
ob_szyna_przysufitowa_1_001.rotation_euler = (-0.0, -0.0, 3.142)
ob_szyna_przysufitowa_1_012.location = (182.0, -847.0, 102.6)
ob_szyna_przysufitowa_1_012.rotation_euler = (-0.0, -0.0, 4.712)
ob_szyna_przysufitowa_1_012.scale = (1.43, 5.0, 1.0)
ob_szyna_przysufitowa_1_002.location = (223.1, -803.0, 98.61)
ob_szyna_przysufitowa_1_002.rotation_euler = (-0.0, -0.0, 3.142)
ob_szyna_przysufitowa_1_005.location = (222.9, -815.0, 98.61)
ob_szyna_przysufitowa_1_005.rotation_euler = (-0.0, -0.0, 3.142)
ob_szyna_przysufitowa_1_006.location = (223.1, -819.0, 98.61)
ob_szyna_przysufitowa_1_006.rotation_euler = (-0.0, -0.0, 3.142)
ob_szyna_przysufitowa_1_007.location = (222.9, -823.0, 98.61)
ob_szyna_przysufitowa_1_007.rotation_euler = (-0.0, -0.0, 3.142)
ob_szyna_przysufitowa_1_008.location = (223.1, -827.0, 98.61)
ob_szyna_przysufitowa_1_008.rotation_euler = (-0.0, -0.0, 3.142)
ob_szyna_przysufitowa_1_009.location = (222.9, -831.0, 98.61)
ob_szyna_przysufitowa_1_009.rotation_euler = (-0.0, -0.0, 3.142)
ob_szyna_przysufitowa_1_010.location = (223.1, -835.0, 98.61)
ob_szyna_przysufitowa_1_010.rotation_euler = (-0.0, -0.0, 3.142)
ob_szyna_przysufitowa_1_011.location = (222.9, -839.0, 98.61)
ob_szyna_przysufitowa_1_011.rotation_euler = (-0.0, -0.0, 3.142)
ob_szyna_przysufitowa_1_013.location = (223.1, -843.0, 98.61)
ob_szyna_przysufitowa_1_013.rotation_euler = (-0.0, -0.0, 3.142)
ob_szyna_przysufitowa_1_014.location = (222.9, -847.0, 98.61)
ob_szyna_przysufitowa_1_014.rotation_euler = (-0.0, -0.0, 3.142)
ob_szyna_przysufitowa_1_015.location = (223.1, -851.0, 98.61)
ob_szyna_przysufitowa_1_015.rotation_euler = (-0.0, -0.0, 3.142)
ob_szyna_przysufitowa_1_016.location = (222.9, -855.0, 98.61)
ob_szyna_przysufitowa_1_016.rotation_euler = (-0.0, -0.0, 3.142)
ob_szyna_przysufitowa_1_017.location = (223.1, -859.0, 98.61)
ob_szyna_przysufitowa_1_017.rotation_euler = (-0.0, -0.0, 3.142)
ob_szyna_przysufitowa_1_018.location = (222.9, -863.0, 98.61)
ob_szyna_przysufitowa_1_018.rotation_euler = (-0.0, -0.0, 3.142)
ob_szyna_przysufitowa_1_019.location = (223.1, -867.0, 98.61)
ob_szyna_przysufitowa_1_019.rotation_euler = (-0.0, -0.0, 3.142)
ob_szyna_przysufitowa_1_020.location = (222.9, -871.0, 98.61)
ob_szyna_przysufitowa_1_020.rotation_euler = (-0.0, -0.0, 3.142)
ob_szyna_przysufitowa_1_021.location = (223.1, -875.0, 98.61)
ob_szyna_przysufitowa_1_021.rotation_euler = (-0.0, -0.0, 3.142)
ob_szyna_przysufitowa_1_022.location = (222.9, -879.0, 98.61)
ob_szyna_przysufitowa_1_022.rotation_euler = (-0.0, -0.0, 3.142)
ob_szyna_przysufitowa_1_023.location = (223.1, -883.0, 98.61)
ob_szyna_przysufitowa_1_023.rotation_euler = (-0.0, -0.0, 3.142)
ob_szyna_przysufitowa_1_024.location = (222.9, -887.0, 98.61)
ob_szyna_przysufitowa_1_024.rotation_euler = (-0.0, -0.0, 3.142)
ob_szyna_przysufitowa_1_025.location = (223.1, -891.0, 98.61)
ob_szyna_przysufitowa_1_025.rotation_euler = (-0.0, -0.0, 3.142)
ob_szyna_przysufitowa_1_026.location = (223.0, -897.0, 105.6)
ob_szyna_przysufitowa_1_026.rotation_euler = (-0.0, -0.0, 3.142)
ob_szyna_przysufitowa_1_003.location = (222.9, -807.0, 98.61)
ob_szyna_przysufitowa_1_003.rotation_euler = (-0.0, -0.0, 3.142)
ob_szyna_przysufitowa_1_028.location = (223.0, -811.0, 98.61)
ob_szyna_przysufitowa_1_028.rotation_euler = (-0.0, -0.0, 3.142)
ob_lina_no_na_zostaje_po_stronie_reaktora_po_wybudowaniu__cian_d.location = (188.0, -837.9, 102.6)
ob_lina_no_na_zostaje_po_stronie_reaktora_po_wybudowaniu__cian_d.rotation_euler = (-0.0, -3.142, -1.51e-07)
ob_lina_no_na_zostaje_po_stronie_reaktora_po_wybudowaniu__cian.location = (188.0, -856.0, 102.6)
ob_lina_no_na_zostaje_po_stronie_reaktora_po_wybudowaniu__cian.rotation_euler = (-0.0, -3.142, -1.51e-07)
ob_lina_no_na_zostaje_po_stronie_reaktora_po_wybudowaniu__cian_1.location = (176.0, -838.0, 102.6)
ob_lina_no_na_zostaje_po_stronie_reaktora_po_wybudowaniu__cian_1.rotation_euler = (-0.0, -3.142, -1.51e-07)
ob_lina_no_na_zostaje_po_stronie_reaktora_po_wybudowaniu__cia.location = (176.0, -856.0, 102.6)
ob_lina_no_na_zostaje_po_stronie_reaktora_po_wybudowaniu__cia.rotation_euler = (-0.0, -3.142, -1.51e-07)
ob_sliding_exit_corridor_connector_doors.location = (199.3, -855.5, 64.83)
ob_opening_dangerous_materials_to_buffer_between_shelter_doors.location = (200.5, -837.0, 65.01)
ob_sliding_exit_corridor_connector_doors2.location = (181.6, -854.0, 65.01)
ob_sliding_decontamination_to_radiation_buffer_room.location = (196.8, -849.8, 65.23)
ob_sliding_decontamination_to_radiation_buffer_room.rotation_euler = (0.0, 0.0, 1.571)
ob_sliding_radiaton_to_dangerous_materials_doors.location = (186.9, -847.7, 65.01)
ob_sliding_radiaton_to_dangerous_materials_doors.rotation_euler = (0.0, 0.0, 1.571)
ob_walls.location = (182.1, -814.0, 65.0)
ob_walls.rotation_euler = (1.571, -1.571, 0.0)
ob_dangerous_materials_pillar.location = (200.0, -838.0, 65.01)
ob_dangerous_materials_pillar.rotation_euler = (1.571, -1.571, 0.0)
ob_sliding_dangerous_materials_to_fuel_storage.location = (193.4, -813.0, 65.0)
ob_sliding_dangerous_materials_to_fuel_storage.rotation_euler = (0.0, 0.0, 1.571)
ob_sliding_decontamination_to_radiation_buffer_room_001.location = (196.8, -857.6, 65.23)
ob_sliding_decontamination_to_radiation_buffer_room_001.rotation_euler = (0.0, 0.0, 1.571)
ob_sliding_radiaton_to_dangerous_materials_doors_001.location = (186.9, -855.4, 65.01)
ob_sliding_radiaton_to_dangerous_materials_doors_001.rotation_euler = (0.0, 0.0, 1.571)
ob_oznaczenie_dla_ludzi___control_room.location = (189.7, -867.0, 65.23)
ob_oznaczenie_dla_ludzi___control_room.scale = (0.7543, 0.7543, 0.7543)
ob_oznaczenie_dla_ludzi___control_room_001.location = (191.9, -888.6, 65.32)
ob_sliding_blast_doors_from_buffer_between_shelter_and_shelter_doo.location = (216.5, -837.0, 65.0)
ob_dekontaminacja.location = (190.0, -861.0, 70.51)
ob_dekontaminacja.rotation_euler = (-0.0, -0.0, 3.142)
ob_korytarz___cz_cy_pomieszczenie_dekontaminacyjne__dost_p_do.location = (190.0, -854.5, 70.51)
ob_korytarz___cz_cy_pomieszczenie_dekontaminacyjne__dost_p_do.rotation_euler = (-1.571, 9.814e-15, -1.571)
ob_materia_y_niebezpieczne.location = (190.0, -822.0, 70.51)
ob_materia_y_niebezpieczne.rotation_euler = (-0.0, -0.0, 3.142)
ob_2_control_and_fun_room.location = (190.0, -869.0, 70.51)
ob_2_control_and_fun_room.rotation_euler = (-0.0, -0.0, 3.142)

# ---- collection membership
scene.collection.objects.link(ob_schron_atomowy)
scene.collection.objects.link(ob_wielokierunkowy_transporter_platformowy)
col_area.objects.link(ob_area)
col_area.objects.link(ob_sea_level)
col_area.objects.link(ob_map_google)
col_area.objects.link(ob_map_hipsometric)
col_szyny_d_wigu_na_800_ton___design_niepoliczony___pogl_dowo.objects.link(ob_szyna_przysufitowa_1_001)
col_szyny_d_wigu_na_800_ton___design_niepoliczony___pogl_dowo.objects.link(ob_szyna_przysufitowa_1_012)
col_szyny_d_wigu_na_800_ton___design_niepoliczony___pogl_dowo.objects.link(ob_szyna_przysufitowa_1_002)
col_szyny_d_wigu_na_800_ton___design_niepoliczony___pogl_dowo.objects.link(ob_szyna_przysufitowa_1_005)
col_szyny_d_wigu_na_800_ton___design_niepoliczony___pogl_dowo.objects.link(ob_szyna_przysufitowa_1_006)
col_szyny_d_wigu_na_800_ton___design_niepoliczony___pogl_dowo.objects.link(ob_szyna_przysufitowa_1_007)
col_szyny_d_wigu_na_800_ton___design_niepoliczony___pogl_dowo.objects.link(ob_szyna_przysufitowa_1_008)
col_szyny_d_wigu_na_800_ton___design_niepoliczony___pogl_dowo.objects.link(ob_szyna_przysufitowa_1_009)
col_szyny_d_wigu_na_800_ton___design_niepoliczony___pogl_dowo.objects.link(ob_szyna_przysufitowa_1_010)
col_szyny_d_wigu_na_800_ton___design_niepoliczony___pogl_dowo.objects.link(ob_szyna_przysufitowa_1_011)
col_szyny_d_wigu_na_800_ton___design_niepoliczony___pogl_dowo.objects.link(ob_szyna_przysufitowa_1_013)
col_szyny_d_wigu_na_800_ton___design_niepoliczony___pogl_dowo.objects.link(ob_szyna_przysufitowa_1_014)
col_szyny_d_wigu_na_800_ton___design_niepoliczony___pogl_dowo.objects.link(ob_szyna_przysufitowa_1_015)
col_szyny_d_wigu_na_800_ton___design_niepoliczony___pogl_dowo.objects.link(ob_szyna_przysufitowa_1_016)
col_szyny_d_wigu_na_800_ton___design_niepoliczony___pogl_dowo.objects.link(ob_szyna_przysufitowa_1_017)
col_szyny_d_wigu_na_800_ton___design_niepoliczony___pogl_dowo.objects.link(ob_szyna_przysufitowa_1_018)
col_szyny_d_wigu_na_800_ton___design_niepoliczony___pogl_dowo.objects.link(ob_szyna_przysufitowa_1_019)
col_szyny_d_wigu_na_800_ton___design_niepoliczony___pogl_dowo.objects.link(ob_szyna_przysufitowa_1_020)
col_szyny_d_wigu_na_800_ton___design_niepoliczony___pogl_dowo.objects.link(ob_szyna_przysufitowa_1_021)
col_szyny_d_wigu_na_800_ton___design_niepoliczony___pogl_dowo.objects.link(ob_szyna_przysufitowa_1_022)
col_szyny_d_wigu_na_800_ton___design_niepoliczony___pogl_dowo.objects.link(ob_szyna_przysufitowa_1_023)
col_szyny_d_wigu_na_800_ton___design_niepoliczony___pogl_dowo.objects.link(ob_szyna_przysufitowa_1_024)
col_szyny_d_wigu_na_800_ton___design_niepoliczony___pogl_dowo.objects.link(ob_szyna_przysufitowa_1_025)
col_szyny_d_wigu_na_800_ton___design_niepoliczony___pogl_dowo.objects.link(ob_szyna_przysufitowa_1_026)
col_szyny_d_wigu_na_800_ton___design_niepoliczony___pogl_dowo.objects.link(ob_szyna_przysufitowa_1_003)
col_szyny_d_wigu_na_800_ton___design_niepoliczony___pogl_dowo.objects.link(ob_szyna_przysufitowa_1_028)
col_szyny_d_wigu_na_800_ton___design_niepoliczony___pogl_dowo.objects.link(ob_lina_no_na_zostaje_po_stronie_reaktora_po_wybudowaniu__cian_d)
col_szyny_d_wigu_na_800_ton___design_niepoliczony___pogl_dowo.objects.link(ob_lina_no_na_zostaje_po_stronie_reaktora_po_wybudowaniu__cian)
col_szyny_d_wigu_na_800_ton___design_niepoliczony___pogl_dowo.objects.link(ob_lina_no_na_zostaje_po_stronie_reaktora_po_wybudowaniu__cian_1)
col_szyny_d_wigu_na_800_ton___design_niepoliczony___pogl_dowo.objects.link(ob_lina_no_na_zostaje_po_stronie_reaktora_po_wybudowaniu__cia)
col_pomieszczenia_rozbieralne___niszczalne.objects.link(ob_sliding_exit_corridor_connector_doors)
col_pomieszczenia_rozbieralne___niszczalne.objects.link(ob_opening_dangerous_materials_to_buffer_between_shelter_doors)
col_pomieszczenia_rozbieralne___niszczalne.objects.link(ob_sliding_exit_corridor_connector_doors2)
col_pomieszczenia_rozbieralne___niszczalne.objects.link(ob_sliding_decontamination_to_radiation_buffer_room)
col_pomieszczenia_rozbieralne___niszczalne.objects.link(ob_sliding_radiaton_to_dangerous_materials_doors)
col_pomieszczenia_rozbieralne___niszczalne.objects.link(ob_walls)
col_pomieszczenia_rozbieralne___niszczalne.objects.link(ob_dangerous_materials_pillar)
col_pomieszczenia_rozbieralne___niszczalne.objects.link(ob_sliding_dangerous_materials_to_fuel_storage)
col_pomieszczenia_rozbieralne___niszczalne.objects.link(ob_sliding_decontamination_to_radiation_buffer_room_001)
col_pomieszczenia_rozbieralne___niszczalne.objects.link(ob_sliding_radiaton_to_dangerous_materials_doors_001)
col_pomieszczenia_rozbieralne___niszczalne.objects.link(ob_oznaczenie_dla_ludzi___control_room)
col_pomieszczenia_rozbieralne___niszczalne.objects.link(ob_oznaczenie_dla_ludzi___control_room_001)
col_pomieszczenia_nierozbieralne.objects.link(ob_sliding_blast_doors_from_buffer_between_shelter_and_shelter_doo)
col_base_mesh_boxes.objects.link(ob_dekontaminacja)
col_base_mesh_boxes.objects.link(ob_korytarz___cz_cy_pomieszczenie_dekontaminacyjne__dost_p_do)
col_base_mesh_boxes.objects.link(ob_materia_y_niebezpieczne)
col_base_mesh_boxes.objects.link(ob_2_control_and_fun_room)

# ---- scene / render settings (as saved in the file)
scene.frame_start = 1; scene.frame_end = 250; scene.frame_set(249)
scene.render.engine = 'BLENDER_EEVEE_NEXT'
scene.render.bake_bias = 0.0
scene.render.bake_samples = 0
scene.cycles.sampling_pattern = 'TABULATED_SOBOL'
scene.eevee.use_volume_custom_range = False
bpy.context.view_layer.update()

# ---- added for rendering (the .blend has no active camera and no usable light): camera, sun
cam_auto = bpy.data.cameras.new('AutoCamera')
cam_auto.lens = 50.0
cam_auto.sensor_width = 36.0
cam_auto.clip_end = 210137.0
ob_auto_camera = bpy.data.objects.new('AutoCamera', cam_auto)
scene.collection.objects.link(ob_auto_camera)
ob_auto_camera.location = (11760.0, -14435.1, 9617.21)
ob_auto_camera.rotation_euler = (1.09748, -7.21219e-08, 0.694738)
scene.camera = ob_auto_camera
light_auto_sun = bpy.data.lights.new('AutoSun', 'SUN')
light_auto_sun.energy = 3.0
light_auto_sun.angle = 0.0523599
ob_auto_sun = bpy.data.objects.new('AutoSun', light_auto_sun)
scene.collection.objects.link(ob_auto_sun)
ob_auto_sun.rotation_euler = (0.872665, 0.174533, 0.523599)
bpy.context.view_layer.update()
